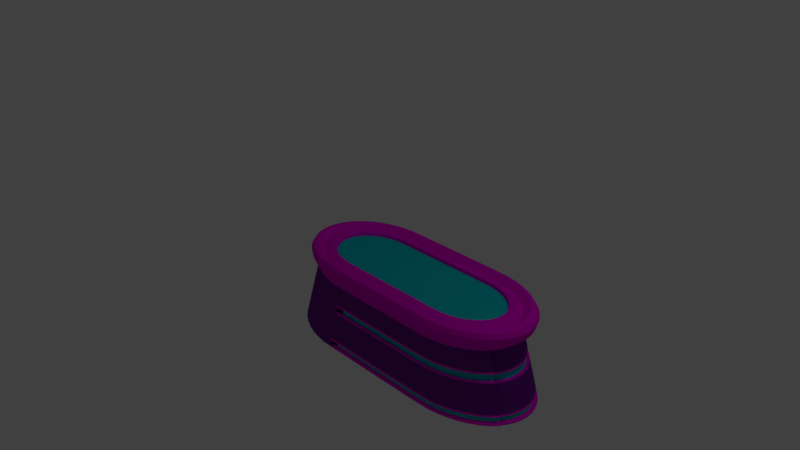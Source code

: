 # Source: Chest.blend  (saved by Blender 2.79.0; exported with 4.5.12 LTS)
import bpy
from mathutils import Matrix  # noqa: F401  (used for matrix-valued properties, if any)

bpy.ops.wm.read_factory_settings(use_empty=True)
scene = bpy.context.scene
scene.name = 'Scene'

# ---- collections
col_collection_1 = bpy.data.collections.new('Collection 1'); scene.collection.children.link(col_collection_1)

# ---- materials (node trees are filled in below, after node groups)
mat_neon = bpy.data.materials.new('Neon')
mat_neon.alpha_threshold = 0.0
mat_neon.use_transparent_shadow = False
mat_neon.diffuse_color = (0.003035, 0.5089, 0.5647, 1.0)
mat_neon.roughness = 0.5
mat_neon.line_color = (0.0, 0.0, 0.0, 1.0)
mat_pink = bpy.data.materials.new('Pink')
mat_pink.alpha_threshold = 0.0
mat_pink.use_transparent_shadow = False
mat_pink.diffuse_color = (0.8228, 0.0, 0.6939, 1.0)
mat_pink.roughness = 0.5
mat_purple = bpy.data.materials.new('Purple')
mat_purple.alpha_threshold = 0.0
mat_purple.use_transparent_shadow = False
mat_purple.diffuse_color = (0.1651, 0.01161, 0.2831, 1.0)
mat_purple.roughness = 0.5

# ---- material node trees

# ---- world
world_world = bpy.data.worlds.new('World'); scene.world = world_world
world_world.color = (0.05088, 0.05088, 0.05088)
world_world.use_sun_shadow = False
world_world.sun_shadow_jitter_overblur = 0.0
world_world.cycles.sampling_method = 'MANUAL'

# ---- cameras
cam_camera = bpy.data.cameras.new('Camera')
cam_camera.clip_end = 100.0
cam_camera.lens = 35.0
cam_camera.sensor_width = 32.0
cam_camera.sensor_height = 18.0
cam_camera.ortho_scale = 7.314
cam_camera.dof.focus_distance = 0.0
cam_camera.dof.aperture_fstop = 128.0

# ---- lights
light_lamp = bpy.data.lights.new('Lamp', 'POINT')
light_lamp.transmission_factor = 0.0
light_lamp.cutoff_distance = 30.0
light_lamp.energy = 100.0
light_lamp.shadow_buffer_clip_start = 1.001
light_lamp.shadow_soft_size = 0.1
light_lamp.shadow_maximum_resolution = 0.006
light_lamp.use_absolute_resolution = True

# ---- meshes
me_torus_001 = bpy.data.meshes.new('Torus.001')
me_torus_001.from_pydata([(-0.2627, 1.256, -1.727), (-0.2849, 1.273, -1.879), (-0.8196, -0.5474, -1.822), (-0.8454, -0.5526, -1.976), (-1.227, 0.3087, -1.822), (-1.257, 0.3107, -1.976), (-1.025, -0.7051, -1.822), (-1.054, -0.7125, -1.976), (-1.257, 0.1588, -1.821), (-1.287, 0.1595, -1.976), (-1.008, 0.006179, -1.822), (-1.034, 0.005564, -1.976), (-0.5936, 0.6519, -1.727), (-0.618, 0.6572, -1.879), (-0.8859, -0.4486, -1.822), (-0.9118, -0.4527, -1.976), (-1.178, -0.4411, -1.822), (-1.207, -0.4457, -1.976), (-0.9386, -0.342, -1.822), (-0.9647, -0.3451, -1.976), (1.756, -1.027, -1.858), (1.768, -1.049, -2.009), (-0.5049, 0.7107, -1.727), (-0.5289, 0.7172, -1.879), (-0.9242, -0.8198, -1.822), (-0.9523, -0.8287, -1.976), (-0.977, -0.2293, -1.822), (-1.003, -0.2316, -1.976), (-1.267, 0.006179, -1.821), (-1.297, 0.005564, -1.976), (1.756, 1.039, -1.858), (1.768, 1.06, -2.009), (-1.0, 0.1249, -1.822), (-1.026, 0.1252, -1.976), (-0.8195, 0.5597, -1.822), (-0.8455, 0.5638, -1.976), (1.755, 0.8013, -1.729), (1.768, 0.8456, -1.878), (1.754, -0.8943, -1.823), (1.769, -0.9201, -1.975), (-0.4246, 1.225, -1.727), (-0.4486, 1.239, -1.879), (-0.581, 1.172, -1.727), (-0.6067, 1.185, -1.879), (-0.6819, -1.005, -1.822), (-0.7082, -1.017, -1.976), (-0.9386, 0.3543, -1.822), (-0.9648, 0.3563, -1.976), (-0.3331, -0.8706, -1.822), (-0.3557, -0.8816, -1.975), (-0.8668, 1.008, -1.727), (-0.895, 1.018, -1.879), (-0.4001, -1.121, -1.822), (-0.4237, -1.135, -1.976), (1.756, 1.187, -1.818), (1.767, 1.172, -1.979), (-0.5524, -0.7806, -1.822), (-0.5769, -0.7892, -1.975), (-1.1, 0.7752, -1.727), (-1.13, 0.7822, -1.879), (-0.6514, -0.7148, -1.822), (-0.6765, -0.7222, -1.976), (-0.3085, 0.7912, -1.727), (-0.3309, 0.8, -1.879), (-1.202, 0.6427, -1.725), (-1.213, 0.6385, -1.881), (-0.5699, -1.085, -1.976), (-1.129, 0.5907, -1.978), (-1.207, 0.4568, -1.976), (-0.7564, 1.111, -1.879), (-1.287, -0.1483, -1.976), (-0.238, -0.9055, -1.975), (-0.02557, -0.9137, -1.975), (-1.139, -0.5841, -1.976), (-0.4326, 0.7651, -1.879), (-1.257, -0.2996, -1.976), (-1.026, -0.114, -1.976), (-0.2723, -1.166, -1.975), (-1.02, 0.9079, -1.879), (-0.7665, -0.6429, -1.976), (-0.9119, 0.4639, -1.976), (-0.02554, -1.176, -1.975), (-0.7098, 0.6005, -1.877), (-0.7776, 0.6688, -1.973), (-1.003, 0.2427, -1.976), (-0.2255, 0.8215, -1.879), (-0.4693, -0.8426, -1.975), (-0.8364, -0.9307, -1.976), (1.769, 1.271, -1.88), (1.767, 0.947, -1.979), (1.769, -1.174, -1.976), (-0.02554, 1.284, -1.879), (-0.02558, 0.8288, -1.879), (-0.007628, 0.8181, -1.728), (0.0466, 0.7647, -0.9781), (0.06455, 0.7541, -0.8268), (-0.2165, -0.8933, -1.822), (-0.1487, -0.8293, -1.067), (-0.1272, -0.8172, -0.9135), (-0.007669, 1.267, -1.727), (0.04665, 1.183, -0.9782), (0.06451, 1.166, -0.8267), (-0.1696, 1.156, -0.8266), (-0.1917, 1.173, -0.9783), (-1.227, -0.2964, -1.821), (-1.085, -0.2724, -1.067), (-1.055, -0.2692, -0.913), (-0.681, -0.4997, -0.9132), (-0.7068, -0.5049, -1.067), (-1.055, 0.2864, -0.913), (-1.085, 0.2885, -1.067), (-0.8697, -0.6445, -0.9131), (-0.8984, -0.6519, -1.067), (-1.083, 0.1488, -0.913), (-1.113, 0.1494, -1.067), (-0.8541, 0.008644, -0.9131), (-0.8803, 0.008029, -1.067), (-0.4735, 0.6015, -0.8266), (-0.4979, 0.6068, -0.9783), (-0.7419, -0.409, -0.9132), (-0.7678, -0.4131, -1.067), (-1.11, -0.5781, -1.822), (-0.977, -0.5339, -1.067), (-0.9478, -0.5279, -0.913), (-1.01, -0.4021, -0.913), (-1.04, -0.4066, -1.067), (-0.7904, -0.3111, -0.9132), (-0.8164, -0.3142, -1.067), (1.683, -0.9394, -0.9465), (1.695, -0.9612, -1.098), (-0.4093, 0.7574, -1.727), (-0.3275, 0.706, -0.9782), (-0.3042, 0.6984, -0.8267), (-0.392, 0.6555, -0.8266), (-0.416, 0.662, -0.9782), (-0.8091, -0.9204, -1.822), (-0.6986, -0.8524, -1.067), (-0.6713, -0.8421, -0.9132), (-0.777, -0.7498, -0.9131), (-0.8051, -0.7586, -1.067), (-1.0, -0.1126, -1.822), (-0.8731, -0.1019, -1.067), (-0.847, -0.1004, -0.9131), (-0.8256, -0.2076, -0.9131), (-0.8517, -0.2099, -1.067), (-1.257, -0.1464, -1.821), (-1.113, -0.1334, -1.067), (-1.083, -0.1315, -0.913), (-1.092, 0.008644, -0.913), (-1.122, 0.008029, -1.067), (1.683, 0.9566, -0.9465), (1.695, 0.9773, -1.098), (-0.977, 0.2417, -1.822), (-0.8517, 0.226, -1.067), (-0.8255, 0.2249, -0.9131), (-0.847, 0.1177, -0.9131), (-0.8731, 0.1179, -1.067), (-0.6626, 0.5675, -1.73), (-0.5832, 0.5559, -0.976), (-0.5359, 0.5229, -0.8289), (1.754, -1.163, -1.822), (1.697, -1.076, -1.067), (1.682, -1.065, -0.9131), (-0.7299, 0.6342, -1.824), (-0.6454, 0.6188, -1.064), (-0.5977, 0.5841, -0.9159), (-0.6809, 0.5169, -0.9132), (-0.7069, 0.521, -1.067), (1.757, 0.891, -1.818), (1.694, 0.8751, -1.071), (1.684, 0.8191, -0.9096), (1.683, 0.7372, -0.828), (1.696, 0.7816, -0.9769), (-0.007639, -0.9008, -1.822), (0.04662, -0.8369, -1.067), (0.06454, -0.824, -0.9135), (1.682, -0.8175, -0.914), (1.697, -0.8434, -1.066), (-0.3183, 1.127, -0.8266), (-0.3423, 1.142, -0.9783), (-0.007663, -1.16, -1.822), (0.04664, -1.078, -1.067), (0.06452, -1.062, -0.9134), (-0.7293, 1.099, -1.727), (-0.6251, 1.024, -0.9784), (-0.598, 1.012, -0.8264), (-0.4619, 1.079, -0.8265), (-0.4876, 1.092, -0.9784), (-0.5448, -1.072, -1.822), (-0.4537, -0.9946, -1.067), (-0.4286, -0.9814, -0.9133), (-0.5545, -0.9197, -0.9132), (-0.5808, -0.9315, -1.067), (-0.8858, 0.4609, -1.822), (-0.7679, 0.4292, -1.067), (-0.7418, 0.4262, -0.9132), (-0.7903, 0.3283, -0.9132), (-0.8165, 0.3303, -1.067), (-0.4457, -0.8328, -1.822), (-0.3613, -0.7715, -1.067), (-0.3376, -0.7617, -0.9134), (-0.2342, -0.7964, -0.9134), (-0.2569, -0.8074, -1.067), (-0.9912, 0.8992, -1.727), (-0.8676, 0.8373, -0.9786), (-0.8385, 0.8286, -0.8263), (-0.7242, 0.9284, -0.8264), (-0.7525, 0.9387, -0.9785), (-0.2503, -1.15, -1.822), (-0.1802, -1.069, -1.067), (-0.1582, -1.053, -0.9134), (-0.2958, -1.026, -0.9133), (-0.3194, -1.041, -1.067), (1.755, 1.28, -1.726), (1.696, 1.17, -0.9797), (1.682, 1.179, -0.8252), (1.684, 1.094, -0.9097), (1.695, 1.079, -1.071), (-0.4356, -0.7138, -0.9133), (-0.4601, -0.7224, -1.067), (-0.9387, 0.7147, -0.8263), (-0.9685, 0.7218, -0.9786), (-0.741, -0.6367, -1.822), (-0.6343, -0.5879, -1.067), (-0.6088, -0.5816, -0.9133), (-0.5265, -0.6534, -0.9133), (-0.5516, -0.6608, -1.067), (-1.178, 0.4534, -1.822), (-1.04, 0.4227, -1.067), (-1.01, 0.4193, -0.913), (-0.2041, 0.8115, -1.728), (-0.1372, 0.758, -0.9781), (-0.1158, 0.748, -0.8268), (-0.2116, 0.7294, -0.8267), (-0.234, 0.7382, -0.9782), (-1.121, 0.595, -1.819), (-0.9664, 0.5454, -1.069), (-0.9584, 0.5497, -0.911), (-1.033, 0.5935, -0.8242), (-1.043, 0.5893, -0.9807)], [], [(6, 121, 73, 7), (36, 93, 92, 37), (0, 99, 91, 1), (62, 130, 74, 63), (2, 222, 79, 3), (56, 198, 86, 57), (93, 230, 85, 92), (48, 96, 71, 49), (96, 173, 72, 71), (99, 213, 88, 91), (12, 157, 82, 13), (46, 152, 84, 47), (4, 227, 68, 5), (34, 193, 80, 35), (40, 0, 1, 41), (10, 140, 76, 11), (16, 104, 75, 17), (58, 203, 78, 59), (104, 145, 70, 75), (14, 2, 3, 15), (8, 4, 5, 9), (44, 135, 87, 45), (24, 6, 7, 25), (28, 8, 9, 29), (32, 10, 11, 33), (22, 12, 13, 23), (18, 14, 15, 19), (121, 16, 17, 73), (20, 160, 90, 21), (26, 18, 19, 27), (30, 168, 89, 31), (38, 20, 21, 39), (130, 22, 23, 74), (135, 24, 25, 87), (140, 26, 27, 76), (145, 28, 29, 70), (52, 188, 66, 53), (54, 30, 31, 55), (152, 32, 33, 84), (50, 183, 69, 51), (157, 163, 83, 82), (160, 180, 81, 90), (163, 34, 35, 83), (168, 36, 37, 89), (173, 38, 39, 72), (42, 40, 41, 43), (180, 208, 77, 81), (183, 42, 43, 69), (188, 44, 45, 66), (193, 46, 47, 80), (198, 48, 49, 86), (203, 50, 51, 78), (208, 52, 53, 77), (213, 54, 55, 88), (60, 56, 57, 61), (64, 58, 59, 65), (222, 60, 61, 79), (227, 235, 67, 68), (230, 62, 63, 85), (235, 64, 65, 67), (237, 238, 239, 236), (232, 233, 234, 231), (229, 237, 236, 228), (224, 225, 226, 223), (238, 220, 221, 239), (225, 218, 219, 226), (215, 216, 217, 214), (210, 211, 212, 209), (205, 206, 207, 204), (200, 201, 202, 199), (195, 196, 197, 194), (190, 191, 192, 189), (185, 186, 187, 184), (182, 210, 209, 181), (186, 178, 179, 187), (175, 176, 177, 174), (170, 171, 172, 169), (165, 166, 167, 164), (162, 182, 181, 161), (159, 165, 164, 158), (206, 185, 184, 207), (154, 155, 156, 153), (216, 150, 151, 217), (211, 190, 189, 212), (147, 148, 149, 146), (142, 143, 144, 141), (137, 138, 139, 136), (132, 133, 134, 131), (176, 128, 129, 177), (150, 170, 169, 151), (143, 126, 127, 144), (128, 162, 161, 129), (123, 124, 125, 122), (126, 119, 120, 127), (133, 117, 118, 134), (155, 115, 116, 156), (148, 113, 114, 149), (138, 111, 112, 139), (191, 137, 136, 192), (113, 109, 110, 114), (119, 107, 108, 120), (106, 147, 146, 105), (220, 205, 204, 221), (124, 106, 105, 125), (115, 142, 141, 116), (178, 102, 103, 179), (166, 195, 194, 167), (109, 229, 228, 110), (196, 154, 153, 197), (117, 159, 158, 118), (101, 215, 214, 100), (98, 175, 174, 97), (201, 98, 97, 202), (95, 232, 231, 94), (218, 200, 199, 219), (107, 224, 223, 108), (233, 132, 131, 234), (102, 101, 100, 103), (171, 95, 94, 172), (111, 123, 122, 112)])
me_torus_001.materials.append(mat_neon)
me_torus_001.use_remesh_preserve_volume = False
me_torus_001.use_remesh_preserve_attributes = False
me_torus_001.use_mirror_vertex_groups = False
me_torus_001.update()
me_torus_000 = bpy.data.meshes.new('Torus.000')
me_torus_000.from_pydata([(-0.2184, 0.8661, -1.943), (-0.2813, 1.343, -1.943), (-0.3302, 0.8438, -1.943), (-0.4548, 1.309, -1.943), (-0.4381, 0.8072, -1.943), (-0.6223, 1.252, -1.943), (-0.5402, 0.7568, -1.943), (-0.7809, 1.174, -1.943), (-0.635, 0.6935, -1.943), (-0.928, 1.075, -1.943), (-0.7206, 0.6184, -1.943), (-0.7926, 0.6903, -2.045), (-1.061, 0.9588, -1.943), (-0.8765, 0.5947, -2.045), (-1.178, 0.8258, -1.943), (-0.9472, 0.4889, -2.045), (-1.188, 0.6278, -2.045), (-1.276, 0.6787, -1.943), (-1.003, 0.3747, -2.045), (-1.26, 0.4811, -2.045), (-1.044, 0.2543, -2.045), (-1.313, 0.3262, -2.045), (-1.069, 0.1295, -2.045), (-1.345, 0.1657, -2.045), (-1.077, 0.00249, -2.045), (-1.355, 0.00249, -2.045), (-1.069, -0.1245, -2.045), (-1.345, -0.1608, -2.045), (-1.044, -0.2493, -2.045), (-1.313, -0.3212, -2.045), (-1.003, -0.3698, -2.045), (-1.26, -0.4761, -2.045), (-0.9472, -0.4839, -2.045), (-1.188, -0.6228, -2.045), (-0.8765, -0.5897, -2.045), (-1.097, -0.7589, -2.045), (-0.7926, -0.6853, -2.045), (-0.9891, -0.8819, -2.045), (-0.6969, -0.7692, -2.045), (-0.8661, -0.9897, -2.045), (-0.5911, -0.8399, -2.045), (-0.7301, -1.081, -2.045), (-0.477, -0.8962, -2.045), (-0.5833, -1.153, -2.045), (-0.3565, -0.9371, -2.045), (-0.4284, -1.206, -2.045), (-0.2317, -0.9619, -2.045), (-0.268, -1.237, -2.045), (-0.00729, -0.9703, -2.045), (-0.00729, -1.248, -2.045), (1.887, -0.9703, -2.045), (1.887, -1.109, -2.082), (1.887, -1.248, -2.045), (1.887, 0.8735, -1.943), (1.887, 0.9752, -2.045), (1.887, 1.114, -2.082), (1.887, 1.253, -2.045), (1.887, 1.355, -1.943), (-0.00729, 0.8735, -1.943), (-0.00729, 1.355, -1.943), (0.01174, 0.8566, -1.705), (0.06883, 0.8059, -0.993), (0.08786, 0.789, -0.7556), (-0.2082, -0.9419, -1.805), (-0.1375, -0.8816, -1.087), (-0.114, -0.8616, -0.847), (0.01174, 1.328, -1.705), (0.06883, 1.249, -0.993), (0.08786, 1.222, -0.7556), (-0.1585, 1.212, -0.7556), (-0.1831, 1.238, -0.993), (-0.2567, 1.317, -1.705), (-1.267, -0.314, -1.805), (-1.131, -0.2925, -1.087), (-1.086, -0.2854, -0.847), (-0.6938, -0.5268, -0.847), (-0.7303, -0.5394, -1.087), (-0.8399, -0.5771, -1.805), (-1.086, 0.2968, -0.847), (-1.131, 0.3027, -1.087), (-1.267, 0.3203, -1.805), (-0.8921, -0.6789, -0.847), (-0.933, -0.6949, -1.087), (-1.056, -0.7429, -1.805), (-1.115, 0.1525, -0.847), (-1.161, 0.1552, -1.087), (-1.299, 0.1631, -1.805), (-0.8745, 0.005738, -0.847), (-0.9151, 0.005089, -1.087), (-1.037, 0.003139, -1.805), (-0.4766, 0.6272, -0.7556), (-0.5083, 0.6404, -0.993), (-0.6033, 0.6802, -1.705), (-0.7573, -0.4317, -0.847), (-0.7953, -0.4421, -1.087), (-0.9092, -0.4734, -1.805), (-1.145, -0.6096, -1.805), (-1.017, -0.5699, -1.087), (-0.9738, -0.5566, -0.847), (-1.039, -0.4247, -0.847), (-1.083, -0.435, -1.087), (-1.216, -0.4658, -1.805), (-0.808, -0.329, -0.847), (-0.8471, -0.3372, -1.087), (-0.9643, -0.3616, -1.805), (1.792, -0.994, -0.8805), (1.811, -1.017, -1.121), (1.868, -1.086, -1.842), (-0.4104, 0.7916, -1.705), (-0.3272, 0.745, -0.993), (-0.2995, 0.7294, -0.7556), (-0.3914, 0.6841, -0.7556), (-0.4212, 0.6986, -0.993), (-0.5105, 0.7423, -1.705), (-0.8298, -0.9691, -1.805), (-0.7208, -0.9072, -1.087), (-0.6845, -0.8866, -0.847), (-0.7951, -0.7896, -0.847), (-0.8339, -0.808, -1.087), (-0.9503, -0.8634, -1.805), (-1.029, -0.1213, -1.805), (-0.9075, -0.1117, -1.087), (-0.8671, -0.1084, -0.847), (-0.8447, -0.2207, -0.847), (-0.8847, -0.2264, -1.087), (-1.004, -0.2436, -1.805), (-1.299, -0.1568, -1.805), (-1.161, -0.145, -1.087), (-1.115, -0.1411, -0.847), (-1.124, 0.005738, -0.847), (-1.171, 0.005089, -1.087), (-1.309, 0.003139, -1.805), (1.792, 1.005, -0.8805), (1.811, 1.027, -1.121), (1.868, 1.092, -1.842), (-1.004, 0.2498, -1.805), (-0.8847, 0.2366, -1.087), (-0.8447, 0.2321, -0.847), (-0.8671, 0.1199, -0.847), (-0.9075, 0.1218, -1.087), (-1.029, 0.1276, -1.805), (-0.6872, 0.6066, -1.705), (-0.587, 0.5714, -0.993), (-0.5536, 0.5596, -0.7556), (1.868, -1.222, -1.805), (1.811, -1.145, -1.087), (1.792, -1.119, -0.847), (-0.7577, 0.6771, -1.805), (-0.6532, 0.6375, -1.087), (-0.6183, 0.6243, -0.847), (-0.6938, 0.5383, -0.847), (-0.7303, 0.5495, -1.087), (-0.8399, 0.5834, -1.805), (1.868, 0.9563, -1.805), (1.811, 0.8995, -1.087), (1.792, 0.8805, -0.847), (1.792, 0.789, -0.7556), (1.811, 0.8059, -0.993), (1.868, 0.8566, -1.705), (0.01174, -0.95, -1.805), (0.06883, -0.8893, -1.087), (0.08786, -0.869, -0.847), (1.792, -0.869, -0.847), (1.811, -0.8893, -1.087), (1.868, -0.95, -1.805), (-0.3145, 1.18, -0.7556), (-0.3426, 1.206, -0.993), (-0.4267, 1.283, -1.705), (0.01174, -1.222, -1.805), (0.06883, -1.145, -1.087), (0.08786, -1.119, -0.847), (-0.7463, 1.151, -1.705), (-0.6425, 1.082, -0.993), (-0.6079, 1.059, -0.7556), (-0.4652, 1.129, -0.7556), (-0.4966, 1.154, -0.993), (-0.5909, 1.227, -1.705), (-0.5527, -1.129, -1.805), (-0.4608, -1.057, -1.087), (-0.4302, -1.033, -0.847), (-0.5621, -0.9683, -0.847), (-0.5957, -0.9908, -1.087), (-0.6965, -1.058, -1.805), (-0.9092, 0.4797, -1.805), (-0.7953, 0.4523, -1.087), (-0.7573, 0.4431, -0.847), (-0.808, 0.3405, -0.847), (-0.8471, 0.3473, -1.087), (-0.9643, 0.3679, -1.805), (-0.4485, -0.8775, -1.805), (-0.363, -0.8212, -1.087), (-0.3345, -0.8025, -0.847), (-0.2262, -0.8392, -0.847), (-0.2522, -0.8588, -1.087), (-0.3304, -0.9175, -1.805), (-1.021, 0.9402, -1.705), (-0.9, 0.8843, -0.993), (-0.8598, 0.8657, -0.7556), (-0.7401, 0.9706, -0.7556), (-0.7777, 0.9916, -0.993), (-0.8904, 1.054, -1.705), (-0.2437, -1.212, -1.805), (-0.1709, -1.135, -1.087), (-0.1466, -1.109, -0.847), (-0.2909, -1.081, -0.847), (-0.3184, -1.106, -1.087), (-0.4009, -1.181, -1.805), (1.868, 1.328, -1.705), (1.811, 1.249, -0.993), (1.792, 1.222, -0.7556), (1.792, 1.13, -0.847), (1.811, 1.155, -1.087), (1.868, 1.229, -1.805), (-0.4372, -0.7518, -0.847), (-0.4679, -0.7695, -1.087), (-0.5603, -0.8223, -1.805), (-0.9646, 0.7461, -0.7556), (-1.007, 0.762, -0.993), (-1.135, 0.8098, -1.705), (-0.7577, -0.6708, -1.805), (-0.6532, -0.6273, -1.087), (-0.6183, -0.6128, -0.847), (-0.5323, -0.6883, -0.847), (-0.5652, -0.7045, -1.087), (-0.664, -0.753, -1.805), (-1.216, 0.4721, -1.805), (-1.083, 0.4451, -1.087), (-1.039, 0.4361, -0.847), (-0.1951, 0.8493, -1.705), (-0.1253, 0.7991, -0.993), (-0.102, 0.7823, -0.7556), (-0.2025, 0.7623, -0.7556), (-0.228, 0.7786, -0.993), (-0.3046, 0.8275, -1.705), (-1.145, 0.6159, -1.805), (-1.017, 0.58, -1.087), (-0.9738, 0.5681, -0.847), (-1.053, 0.6138, -0.7556), (-1.098, 0.6268, -0.993), (-1.231, 0.6657, -1.705), (-0.5813, -1.148, -2.006), (-0.4271, -1.201, -2.006), (-1.092, -0.7548, -2.006), (-0.9845, -0.8773, -2.006), (-0.9419, -0.4808, -2.006), (-0.8718, -0.5861, -2.006), (-1.171, 0.6196, -2.008), (-1.254, 0.4784, -2.006), (-1.172, 0.8215, -1.905), (-1.259, 0.67, -1.907), (-0.6201, 1.247, -1.904), (-0.7779, 1.168, -1.904), (-1.348, 0.00249, -2.006), (-1.337, -0.1598, -2.006), (-0.538, 0.7529, -1.904), (-0.632, 0.6897, -1.904), (-0.2313, -0.9583, -2.006), (-0.007227, -0.9669, -2.006), (-1.182, -0.6194, -2.006), (-0.4365, 0.8035, -1.904), (-1.306, -0.3193, -2.006), (-1.071, 0.00249, -2.006), (-1.063, -0.1236, -2.006), (-0.2674, -1.233, -2.006), (-1.337, 0.1648, -2.006), (-1.056, 0.954, -1.904), (-0.2807, 1.339, -1.904), (-0.4534, 1.304, -1.904), (-0.9241, 1.07, -1.904), (-0.3554, -0.9331, -2.006), (-0.7886, -0.6814, -2.006), (-0.9419, 0.4859, -2.006), (-0.9977, 0.3724, -2.006), (-1.254, -0.4734, -2.006), (-0.007202, -1.244, -2.006), (-0.7289, 0.6299, -1.902), (-0.8003, 0.702, -2.003), (-1.038, -0.2476, -2.006), (-0.8719, 0.5912, -2.006), (-1.038, 0.2526, -2.006), (-0.218, 0.8629, -1.904), (-0.3292, 0.8403, -1.904), (-0.9976, -0.3674, -2.006), (-1.306, 0.3243, -2.006), (-0.6937, -0.765, -2.006), (-0.4752, -0.892, -2.006), (-0.5886, -0.8357, -2.006), (-0.7271, -1.076, -2.006), (-1.063, 0.1286, -2.006), (-0.8623, -0.9848, -2.006), (1.883, 1.233, -2.01), (1.885, 1.337, -1.906), (1.884, 0.8884, -1.903), (1.883, 0.9953, -2.01), (1.884, 1.114, -2.042), (1.886, -0.9738, -2.005), (1.884, -1.109, -2.042), (1.886, -1.241, -2.006), (-0.007196, 1.35, -1.904), (-0.00724, 0.8707, -1.904), (-1.07, 0.6226, -0.7918), (-0.991, 0.5763, -0.8833), (-1.081, 0.6181, -0.9568), (-0.9995, 0.5718, -1.05), (-1.248, 0.6744, -1.742), (-1.162, 0.6241, -1.841), (-0.2035, 0.7659, -0.7944), (-0.1024, 0.7855, -0.7945), (-0.2271, 0.7751, -0.9542), (-0.1249, 0.796, -0.9541), (-0.3056, 0.831, -1.744), (-0.1955, 0.8524, -1.744), (-1.045, 0.4389, -0.8855), (-1.077, 0.4424, -1.048), (-1.222, 0.4748, -1.844), (-0.5355, -0.6925, -0.8857), (-0.6223, -0.6168, -0.8857), (-0.562, -0.7003, -1.048), (-0.6492, -0.6234, -1.048), (-0.6672, -0.7572, -1.844), (-0.7617, -0.6748, -1.844), (-0.9702, 0.7504, -0.794), (-1.002, 0.7578, -0.9546), (-1.141, 0.8141, -1.744), (-0.4396, -0.7561, -0.8858), (-0.4655, -0.7652, -1.048), (-0.5628, -0.8266, -1.844), (1.795, 1.151, -0.8819), (1.794, 1.24, -0.7929), (1.807, 1.135, -1.052), (1.808, 1.231, -0.9557), (1.872, 1.249, -1.84), (1.87, 1.346, -1.743), (-0.2922, -1.086, -0.8858), (-0.1471, -1.114, -0.8858), (-0.3171, -1.101, -1.048), (-0.1703, -1.13, -1.048), (-0.4022, -1.185, -1.844), (-0.2443, -1.216, -1.844), (-0.744, 0.9757, -0.7941), (-0.8645, 0.8705, -0.794), (-0.7738, 0.9865, -0.9545), (-0.8952, 0.8796, -0.9546), (-0.8943, 1.06, -1.744), (-1.026, 0.9449, -1.744), (-0.2273, -0.8432, -0.8859), (-0.3363, -0.8067, -0.8858), (-0.2512, -0.8548, -1.048), (-0.3613, -0.817, -1.048), (-0.3315, -0.9215, -1.844), (-0.4503, -0.8817, -1.844), (-0.8137, 0.3429, -0.8856), (-0.7626, 0.4461, -0.8856), (-0.8413, 0.345, -1.048), (-0.7901, 0.4493, -1.048), (-0.9701, 0.3703, -1.844), (-0.9144, 0.4827, -1.844), (-0.565, -0.9733, -0.8857), (-0.4323, -1.038, -0.8857), (-0.5928, -0.9857, -1.048), (-0.4587, -1.052, -1.048), (-0.6994, -1.063, -1.844), (-0.5548, -1.134, -1.844), (-0.4674, 1.135, -0.7942), (-0.6109, 1.064, -0.7942), (-0.4944, 1.149, -0.9544), (-0.6395, 1.077, -0.9544), (-0.593, 1.233, -1.744), (-0.7493, 1.156, -1.744), (0.08777, -1.123, -0.8859), (0.06892, -1.141, -1.048), (0.01165, -1.227, -1.844), (-0.3159, 1.186, -0.7943), (-0.3412, 1.201, -0.9543), (-0.4281, 1.288, -1.744), (1.793, -0.8655, -0.8865), (0.0878, -0.8724, -0.886), (1.809, -0.8928, -1.047), (0.06889, -0.8859, -1.048), (1.87, -0.9465, -1.845), (0.01168, -0.9534, -1.844), (1.794, 0.7741, -0.7958), (1.796, 0.8604, -0.8819), (1.808, 0.8209, -0.9528), (1.806, 0.9195, -1.052), (1.871, 0.8417, -1.746), (1.872, 0.9362, -1.84), (-0.6983, 0.5418, -0.8857), (-0.6106, 0.6126, -0.8885), (-0.7257, 0.546, -1.048), (-0.6609, 0.6492, -1.045), (-0.8445, 0.5869, -1.844), (-0.75, 0.6655, -1.847), (1.793, -1.126, -0.8856), (1.809, -1.138, -1.048), (1.87, -1.23, -1.844), (-0.5454, 0.5481, -0.7968), (-0.5953, 0.5829, -0.9518), (-0.679, 0.5951, -1.747), (-0.8735, 0.1208, -0.8856), (-0.8509, 0.2338, -0.8856), (-0.9011, 0.121, -1.048), (-0.8785, 0.2349, -1.048), (-1.035, 0.1284, -1.844), (-1.011, 0.2515, -1.844), (1.795, 1.005, -0.9208), (1.807, 1.027, -1.081), (1.872, 1.092, -1.882), (-1.132, 0.005738, -0.8854), (-1.122, -0.142, -0.8854), (-1.163, 0.005089, -1.048), (-1.154, -0.144, -1.048), (-1.317, 0.003139, -1.844), (-1.306, -0.1578, -1.844), (-0.8509, -0.2223, -0.8856), (-0.8735, -0.1093, -0.8856), (-0.8785, -0.2247, -1.048), (-0.9011, -0.1108, -1.048), (-1.011, -0.2452, -1.844), (-1.035, -0.1221, -1.844), (-0.7997, -0.7941, -0.8856), (-0.6882, -0.8914, -0.8856), (-0.8293, -0.8034, -1.048), (-0.717, -0.9023, -1.048), (-0.9549, -0.868, -1.844), (-0.8335, -0.974, -1.844), (-0.3937, 0.688, -0.7944), (-0.3011, 0.7332, -0.7944), (-0.4189, 0.6948, -0.9542), (-0.3257, 0.7412, -0.9542), (-0.5127, 0.7461, -1.744), (-0.4119, 0.7954, -1.744), (1.795, -0.994, -0.9208), (1.807, -1.017, -1.081), (1.872, -1.086, -1.882), (-0.8138, -0.3314, -0.8856), (-0.8412, -0.3348, -1.048), (-0.9701, -0.364, -1.844), (-1.045, -0.4274, -0.8854), (-0.9798, -0.5601, -0.8855), (-1.077, -0.4322, -1.048), (-1.011, -0.5664, -1.048), (-1.223, -0.4686, -1.844), (-1.151, -0.6131, -1.844), (-0.7626, -0.4347, -0.8856), (-0.79, -0.439, -1.048), (-0.9145, -0.4765, -1.844), (-0.4796, 0.631, -0.7943), (-0.5053, 0.6366, -0.9543), (-0.6063, 0.6841, -1.744), (-0.881, 0.005738, -0.8856), (-0.9086, 0.005089, -1.048), (-1.043, 0.003139, -1.844), (-1.122, 0.1535, -0.8854), (-1.154, 0.1542, -1.048), (-1.306, 0.1641, -1.844), (-0.8974, -0.683, -0.8855), (-0.9277, -0.6908, -1.048), (-1.061, -0.747, -1.844), (-1.093, 0.2987, -0.8854), (-1.125, 0.3008, -1.048), (-1.274, 0.3222, -1.844), (-0.6984, -0.5304, -0.8857), (-0.7256, -0.5358, -1.048), (-0.8446, -0.5807, -1.844), (-1.093, -0.2872, -0.8854), (-1.124, -0.2906, -1.048), (-1.274, -0.3159, -1.844), (-0.1591, 1.216, -0.7943), (-0.1825, 1.233, -0.9543), (-0.2573, 1.322, -1.744), (0.08777, 1.226, -0.7944), (0.06893, 1.244, -0.9542), (0.01165, 1.333, -1.744), (-0.1144, -0.8652, -0.8859), (-0.1371, -0.878, -1.048), (-0.2086, -0.9455, -1.844), (0.08781, 0.7919, -0.7945), (0.06888, 0.8031, -0.9541), (0.01169, 0.8594, -1.744), (-0.2627, 1.256, -1.727), (-0.2849, 1.273, -1.879), (-0.8196, -0.5474, -1.822), (-0.8454, -0.5526, -1.976), (-1.227, 0.3087, -1.822), (-1.257, 0.3107, -1.976), (-1.025, -0.7051, -1.822), (-1.054, -0.7125, -1.976), (-1.257, 0.1588, -1.821), (-1.287, 0.1595, -1.976), (-1.008, 0.006179, -1.822), (-1.034, 0.005564, -1.976), (-0.5936, 0.6519, -1.727), (-0.618, 0.6572, -1.879), (-0.8859, -0.4486, -1.822), (-0.9118, -0.4527, -1.976), (-1.178, -0.4411, -1.822), (-1.207, -0.4457, -1.976), (-0.9386, -0.342, -1.822), (-0.9647, -0.3451, -1.976), (1.756, -1.027, -1.858), (1.768, -1.049, -2.009), (-0.5049, 0.7107, -1.727), (-0.5289, 0.7172, -1.879), (-0.9242, -0.8198, -1.822), (-0.9523, -0.8287, -1.976), (-0.977, -0.2293, -1.822), (-1.003, -0.2316, -1.976), (-1.267, 0.006179, -1.821), (-1.297, 0.005564, -1.976), (1.756, 1.039, -1.858), (1.768, 1.06, -2.009), (-1.0, 0.1249, -1.822), (-1.026, 0.1252, -1.976), (-0.8195, 0.5597, -1.822), (-0.8455, 0.5638, -1.976), (1.755, 0.8013, -1.729), (1.768, 0.8456, -1.878), (1.754, -0.8943, -1.823), (1.769, -0.9201, -1.975), (-0.4246, 1.225, -1.727), (-0.4486, 1.239, -1.879), (-0.581, 1.172, -1.727), (-0.6067, 1.185, -1.879), (-0.6819, -1.005, -1.822), (-0.7082, -1.017, -1.976), (-0.9386, 0.3543, -1.822), (-0.9648, 0.3563, -1.976), (-0.3331, -0.8706, -1.822), (-0.3557, -0.8816, -1.975), (-0.8668, 1.008, -1.727), (-0.895, 1.018, -1.879), (-0.4001, -1.121, -1.822), (-0.4237, -1.135, -1.976), (1.756, 1.187, -1.818), (1.767, 1.172, -1.979), (-0.5524, -0.7806, -1.822), (-0.5769, -0.7892, -1.975), (-1.1, 0.7752, -1.727), (-1.13, 0.7822, -1.879), (-0.6514, -0.7148, -1.822), (-0.6765, -0.7222, -1.976), (-0.3085, 0.7912, -1.727), (-0.3309, 0.8, -1.879), (-1.202, 0.6427, -1.725), (-1.213, 0.6385, -1.881), (-0.5699, -1.085, -1.976), (-1.129, 0.5907, -1.978), (-1.207, 0.4568, -1.976), (-0.7564, 1.111, -1.879), (-1.287, -0.1483, -1.976), (-0.238, -0.9055, -1.975), (-0.02557, -0.9137, -1.975), (-1.139, -0.5841, -1.976), (-0.4326, 0.7651, -1.879), (-1.257, -0.2996, -1.976), (-1.026, -0.114, -1.976), (-0.2723, -1.166, -1.975), (-1.02, 0.9079, -1.879), (-0.7665, -0.6429, -1.976), (-0.9119, 0.4639, -1.976), (-0.02554, -1.176, -1.975), (-0.7098, 0.6005, -1.877), (-0.7776, 0.6688, -1.973), (-1.003, 0.2427, -1.976), (-0.2255, 0.8215, -1.879), (-0.4693, -0.8426, -1.975), (-0.8364, -0.9307, -1.976), (1.769, 1.271, -1.88), (1.767, 0.947, -1.979), (1.769, -1.174, -1.976), (-0.02554, 1.284, -1.879), (-0.02558, 0.8288, -1.879), (-0.007628, 0.8181, -1.728), (0.0466, 0.7647, -0.9781), (0.06455, 0.7541, -0.8268), (-0.2165, -0.8933, -1.822), (-0.1487, -0.8293, -1.067), (-0.1272, -0.8172, -0.9135), (-0.007669, 1.267, -1.727), (0.04665, 1.183, -0.9782), (0.06451, 1.166, -0.8267), (-0.1696, 1.156, -0.8266), (-0.1917, 1.173, -0.9783), (-1.227, -0.2964, -1.821), (-1.085, -0.2724, -1.067), (-1.055, -0.2692, -0.913), (-0.681, -0.4997, -0.9132), (-0.7068, -0.5049, -1.067), (-1.055, 0.2864, -0.913), (-1.085, 0.2885, -1.067), (-0.8697, -0.6445, -0.9131), (-0.8984, -0.6519, -1.067), (-1.083, 0.1488, -0.913), (-1.113, 0.1494, -1.067), (-0.8541, 0.008644, -0.9131), (-0.8803, 0.008029, -1.067), (-0.4735, 0.6015, -0.8266), (-0.4979, 0.6068, -0.9783), (-0.7419, -0.409, -0.9132), (-0.7678, -0.4131, -1.067), (-1.11, -0.5781, -1.822), (-0.977, -0.5339, -1.067), (-0.9478, -0.5279, -0.913), (-1.01, -0.4021, -0.913), (-1.04, -0.4066, -1.067), (-0.7904, -0.3111, -0.9132), (-0.8164, -0.3142, -1.067), (1.683, -0.9394, -0.9465), (1.695, -0.9612, -1.098), (-0.4093, 0.7574, -1.727), (-0.3275, 0.706, -0.9782), (-0.3042, 0.6984, -0.8267), (-0.392, 0.6555, -0.8266), (-0.416, 0.662, -0.9782), (-0.8091, -0.9204, -1.822), (-0.6986, -0.8524, -1.067), (-0.6713, -0.8421, -0.9132), (-0.777, -0.7498, -0.9131), (-0.8051, -0.7586, -1.067), (-1.0, -0.1126, -1.822), (-0.8731, -0.1019, -1.067), (-0.847, -0.1004, -0.9131), (-0.8256, -0.2076, -0.9131), (-0.8517, -0.2099, -1.067), (-1.257, -0.1464, -1.821), (-1.113, -0.1334, -1.067), (-1.083, -0.1315, -0.913), (-1.092, 0.008644, -0.913), (-1.122, 0.008029, -1.067), (1.683, 0.9566, -0.9465), (1.695, 0.9773, -1.098), (-0.977, 0.2417, -1.822), (-0.8517, 0.226, -1.067), (-0.8255, 0.2249, -0.9131), (-0.847, 0.1177, -0.9131), (-0.8731, 0.1179, -1.067), (-0.6626, 0.5675, -1.73), (-0.5832, 0.5559, -0.976), (-0.5359, 0.5229, -0.8289), (1.754, -1.163, -1.822), (1.697, -1.076, -1.067), (1.682, -1.065, -0.9131), (-0.7299, 0.6342, -1.824), (-0.6454, 0.6188, -1.064), (-0.5977, 0.5841, -0.9159), (-0.6809, 0.5169, -0.9132), (-0.7069, 0.521, -1.067), (1.757, 0.891, -1.818), (1.694, 0.8751, -1.071), (1.684, 0.8191, -0.9096), (1.683, 0.7372, -0.828), (1.696, 0.7816, -0.9769), (-0.007639, -0.9008, -1.822), (0.04662, -0.8369, -1.067), (0.06454, -0.824, -0.9135), (1.682, -0.8175, -0.914), (1.697, -0.8434, -1.066), (-0.3183, 1.127, -0.8266), (-0.3423, 1.142, -0.9783), (-0.007663, -1.16, -1.822), (0.04664, -1.078, -1.067), (0.06452, -1.062, -0.9134), (-0.7293, 1.099, -1.727), (-0.6251, 1.024, -0.9784), (-0.598, 1.012, -0.8264), (-0.4619, 1.079, -0.8265), (-0.4876, 1.092, -0.9784), (-0.5448, -1.072, -1.822), (-0.4537, -0.9946, -1.067), (-0.4286, -0.9814, -0.9133), (-0.5545, -0.9197, -0.9132), (-0.5808, -0.9315, -1.067), (-0.8858, 0.4609, -1.822), (-0.7679, 0.4292, -1.067), (-0.7418, 0.4262, -0.9132), (-0.7903, 0.3283, -0.9132), (-0.8165, 0.3303, -1.067), (-0.4457, -0.8328, -1.822), (-0.3613, -0.7715, -1.067), (-0.3376, -0.7617, -0.9134), (-0.2342, -0.7964, -0.9134), (-0.2569, -0.8074, -1.067), (-0.9912, 0.8992, -1.727), (-0.8676, 0.8373, -0.9786), (-0.8385, 0.8286, -0.8263), (-0.7242, 0.9284, -0.8264), (-0.7525, 0.9387, -0.9785), (-0.2503, -1.15, -1.822), (-0.1802, -1.069, -1.067), (-0.1582, -1.053, -0.9134), (-0.2958, -1.026, -0.9133), (-0.3194, -1.041, -1.067), (1.755, 1.28, -1.726), (1.696, 1.17, -0.9797), (1.682, 1.179, -0.8252), (1.684, 1.094, -0.9097), (1.695, 1.079, -1.071), (-0.4356, -0.7138, -0.9133), (-0.4601, -0.7224, -1.067), (-0.9387, 0.7147, -0.8263), (-0.9685, 0.7218, -0.9786), (-0.741, -0.6367, -1.822), (-0.6343, -0.5879, -1.067), (-0.6088, -0.5816, -0.9133), (-0.5265, -0.6534, -0.9133), (-0.5516, -0.6608, -1.067), (-1.178, 0.4534, -1.822), (-1.04, 0.4227, -1.067), (-1.01, 0.4193, -0.913), (-0.2041, 0.8115, -1.728), (-0.1372, 0.758, -0.9781), (-0.1158, 0.748, -0.8268), (-0.2116, 0.7294, -0.8267), (-0.234, 0.7382, -0.9782), (-1.121, 0.595, -1.819), (-0.9664, 0.5454, -1.069), (-0.9584, 0.5497, -0.911), (-1.033, 0.5935, -0.8242), (-1.043, 0.5893, -0.9807)], [], [(404, 403, 512, 632), (429, 308, 714, 611), (246, 247, 548, 547), (401, 402, 633, 636), (306, 427, 612, 713), (245, 244, 495, 483), (400, 399, 635, 634), (464, 320, 702, 482), (242, 243, 505, 487), (343, 368, 663, 530), (318, 463, 588, 703), (240, 241, 533, 546), (366, 341, 687, 664), (462, 316, 704, 587), (339, 364, 665, 686), (326, 350, 678, 536), (398, 392, 643, 637), (348, 325, 699, 679), (390, 397, 638, 644), (324, 346, 680, 698), (396, 388, 645, 639), (479, 311, 710, 573), (395, 371, 660, 640), (309, 478, 574, 711), (370, 394, 641, 661), (477, 307, 712, 575), (393, 369, 662, 642), (349, 476, 576, 528), (392, 391, 514, 643), (475, 347, 682, 577), (389, 390, 644, 647), (345, 474, 578, 681), (388, 387, 646, 645), (476, 380, 653, 576), (386, 385, 516, 648), (378, 475, 577, 654), (383, 384, 649, 652), (474, 376, 655, 578), (382, 381, 651, 650), (473, 332, 693, 579), (380, 379, 518, 653), (330, 472, 580, 694), (377, 378, 654, 657), (471, 328, 695, 581), (376, 375, 656, 655), (449, 398, 637, 492), (367, 374, 520, 522), (397, 448, 598, 638), (373, 365, 667, 659), (447, 396, 639, 597), (363, 372, 658, 666), (355, 404, 632, 526), (371, 338, 688, 660), (402, 353, 677, 633), (336, 370, 661, 689), (351, 400, 634, 676), (369, 334, 690, 662), (461, 314, 707, 484), (368, 367, 522, 663), (313, 460, 590, 708), (365, 366, 664, 667), (459, 312, 709, 589), (364, 363, 666, 665), (391, 356, 673, 514), (362, 361, 524, 668), (354, 389, 647, 674), (359, 360, 669, 672), (387, 352, 675, 646), (358, 357, 671, 670), (374, 470, 480, 520), (356, 355, 526, 673), (469, 373, 659, 583), (353, 354, 674, 677), (372, 468, 582, 658), (352, 351, 676, 675), (452, 419, 620, 490), (350, 349, 528, 678), (417, 451, 596, 621), (347, 348, 679, 682), (450, 415, 622, 595), (346, 345, 681, 680), (442, 467, 584, 496), (344, 343, 530, 683), (466, 440, 605, 585), (341, 342, 684, 687), (438, 465, 586, 604), (340, 339, 686, 685), (323, 344, 683, 538), (338, 337, 532, 688), (342, 322, 701, 684), (335, 336, 689, 692), (321, 340, 685, 700), (334, 333, 691, 690), (467, 413, 625, 584), (332, 331, 534, 693), (411, 466, 585, 626), (329, 330, 694, 697), (465, 409, 627, 586), (328, 327, 696, 695), (446, 464, 482, 494), (319, 326, 536, 540), (463, 445, 600, 588), (274, 297, 570, 561), (325, 317, 706, 699), (444, 462, 587, 599), (295, 257, 552, 519), (315, 324, 698, 705), (455, 461, 484, 488), (299, 292, 517, 572), (304, 323, 538, 544), (460, 454, 594, 590), (298, 266, 481, 571), (322, 302, 719, 701), (453, 459, 589, 593), (280, 299, 572, 565), (300, 321, 700, 718), (361, 425, 615, 524), (291, 298, 571, 568), (320, 319, 540, 702), (423, 359, 672, 616), (241, 240, 43, 45), (243, 242, 35, 37), (244, 245, 34, 32), (247, 246, 16, 19), (249, 248, 14, 17), (251, 250, 5, 7), (253, 252, 25, 27), (254, 255, 8, 6), (256, 257, 48, 46), (242, 258, 33, 35), (259, 254, 6, 4), (260, 253, 27, 29), (261, 262, 26, 24), (246, 249, 17, 16), (263, 241, 45, 47), (252, 264, 23, 25), (248, 265, 12, 14), (267, 266, 1, 3), (268, 251, 7, 9), (269, 256, 46, 44), (245, 270, 36, 34), (271, 272, 18, 15), (258, 273, 31, 33), (265, 268, 9, 12), (274, 263, 47, 49), (275, 276, 11, 10), (262, 277, 28, 26), (278, 271, 15, 13), (272, 279, 20, 18), (280, 281, 2, 0), (250, 267, 3, 5), (277, 282, 30, 28), (264, 283, 21, 23), (270, 284, 38, 36), (285, 269, 44, 42), (273, 260, 29, 31), (284, 286, 40, 38), (240, 287, 41, 43), (279, 288, 22, 20), (289, 243, 37, 39), (282, 244, 32, 30), (255, 275, 10, 8), (281, 259, 4, 2), (276, 278, 13, 11), (288, 261, 24, 22), (287, 289, 39, 41), (283, 247, 19, 21), (286, 285, 42, 40), (291, 290, 56, 57), (293, 292, 53, 54), (290, 294, 55, 56), (295, 296, 51, 50), (294, 293, 54, 55), (296, 297, 52, 51), (298, 291, 57, 59), (299, 280, 0, 58), (266, 298, 59, 1), (292, 299, 58, 53), (257, 295, 50, 48), (297, 274, 49, 52), (300, 301, 236, 237), (303, 302, 238, 235), (304, 305, 234, 239), (306, 307, 230, 231), (309, 308, 232, 229), (310, 311, 228, 233), (301, 312, 227, 236), (313, 303, 235, 226), (305, 314, 225, 234), (315, 316, 221, 222), (318, 317, 223, 220), (319, 320, 219, 224), (321, 300, 237, 216), (302, 322, 217, 238), (323, 304, 239, 218), (324, 315, 222, 213), (317, 325, 214, 223), (326, 319, 224, 215), (327, 328, 209, 210), (330, 329, 211, 208), (331, 332, 207, 212), (333, 334, 203, 204), (336, 335, 205, 202), (337, 338, 201, 206), (339, 340, 197, 198), (342, 341, 199, 196), (343, 344, 195, 200), (345, 346, 191, 192), (348, 347, 193, 190), (349, 350, 189, 194), (351, 352, 185, 186), (354, 353, 187, 184), (355, 356, 183, 188), (357, 358, 179, 180), (360, 359, 181, 178), (361, 362, 177, 182), (363, 364, 173, 174), (366, 365, 175, 172), (367, 368, 171, 176), (334, 369, 170, 203), (370, 336, 202, 169), (338, 371, 168, 201), (372, 363, 174, 165), (365, 373, 166, 175), (374, 367, 176, 167), (375, 376, 161, 162), (378, 377, 163, 160), (379, 380, 159, 164), (381, 382, 155, 156), (384, 383, 157, 154), (385, 386, 153, 158), (387, 388, 149, 150), (390, 389, 151, 148), (391, 392, 147, 152), (369, 393, 146, 170), (394, 370, 169, 145), (371, 395, 144, 168), (388, 396, 143, 149), (397, 390, 148, 142), (392, 398, 141, 147), (364, 339, 198, 173), (341, 366, 172, 199), (368, 343, 200, 171), (399, 400, 137, 138), (402, 401, 139, 136), (403, 404, 135, 140), (405, 327, 210, 132), (329, 406, 133, 211), (407, 331, 212, 134), (358, 333, 204, 179), (335, 360, 178, 205), (362, 337, 206, 177), (408, 409, 128, 129), (411, 410, 130, 127), (412, 413, 126, 131), (414, 415, 122, 123), (417, 416, 124, 121), (418, 419, 120, 125), (420, 421, 116, 117), (423, 422, 118, 115), (424, 425, 114, 119), (426, 427, 110, 111), (429, 428, 112, 109), (430, 431, 108, 113), (432, 375, 162, 105), (377, 433, 106, 163), (434, 379, 164, 107), (382, 405, 132, 155), (406, 384, 154, 133), (386, 407, 134, 153), (435, 414, 123, 102), (416, 436, 103, 124), (437, 418, 125, 104), (393, 432, 105, 146), (433, 394, 145, 106), (395, 434, 107, 144), (438, 439, 98, 99), (441, 440, 100, 97), (442, 443, 96, 101), (444, 435, 102, 93), (436, 445, 94, 103), (446, 437, 104, 95), (447, 426, 111, 90), (428, 448, 91, 112), (449, 430, 113, 92), (450, 399, 138, 87), (401, 451, 88, 139), (452, 403, 140, 89), (453, 408, 129, 84), (410, 454, 85, 130), (455, 412, 131, 86), (456, 420, 117, 81), (422, 457, 82, 118), (458, 424, 119, 83), (421, 357, 180, 116), (359, 423, 115, 181), (425, 361, 182, 114), (459, 453, 84, 78), (454, 460, 79, 85), (461, 455, 86, 80), (462, 444, 93, 75), (445, 463, 76, 94), (464, 446, 95, 77), (409, 465, 74, 128), (466, 411, 127, 73), (413, 467, 72, 126), (340, 321, 216, 197), (322, 342, 196, 217), (344, 323, 218, 195), (465, 438, 99, 74), (440, 466, 73, 100), (467, 442, 101, 72), (415, 450, 87, 122), (451, 417, 121, 88), (419, 452, 89, 120), (468, 372, 165, 69), (373, 469, 70, 166), (470, 374, 167, 71), (352, 387, 150, 185), (389, 354, 184, 151), (356, 391, 152, 183), (312, 459, 78, 227), (460, 313, 226, 79), (314, 461, 80, 225), (400, 351, 186, 137), (353, 402, 136, 187), (404, 355, 188, 135), (396, 447, 90, 143), (448, 397, 142, 91), (398, 449, 92, 141), (328, 471, 68, 209), (472, 330, 208, 67), (332, 473, 66, 207), (376, 474, 65, 161), (475, 378, 160, 64), (380, 476, 63, 159), (474, 345, 192, 65), (347, 475, 64, 193), (476, 349, 194, 63), (307, 477, 62, 230), (478, 309, 229, 61), (311, 479, 60, 228), (346, 324, 213, 191), (325, 348, 190, 214), (350, 326, 215, 189), (316, 462, 75, 221), (463, 318, 220, 76), (320, 464, 77, 219), (427, 306, 231, 110), (308, 429, 109, 232), (431, 310, 233, 108), (471, 468, 69, 68), (469, 472, 67, 70), (473, 470, 71, 66), (477, 381, 156, 62), (383, 478, 61, 157), (479, 385, 158, 60), (439, 456, 81, 98), (457, 441, 97, 82), (443, 458, 83, 96), (248, 249, 545, 539), (310, 431, 610, 542), (327, 405, 630, 696), (250, 251, 549, 523), (468, 471, 581, 582), (406, 329, 697, 631), (252, 253, 550, 509), (472, 469, 583, 580), (331, 407, 510, 534), (255, 254, 503, 493), (470, 473, 579, 480), (333, 358, 670, 691), (257, 256, 551, 552), (381, 477, 575, 651), (360, 335, 692, 669), (258, 242, 487, 553), (478, 383, 652, 574), (337, 362, 668, 532), (254, 259, 554, 503), (385, 479, 573, 516), (409, 408, 628, 627), (253, 260, 555, 550), (456, 439, 603, 591), (410, 411, 626, 629), (262, 261, 491, 556), (441, 457, 592, 602), (413, 412, 508, 625), (249, 246, 547, 545), (458, 443, 601, 486), (415, 414, 623, 622), (241, 263, 557, 533), (416, 417, 621, 624), (264, 252, 509, 489), (419, 418, 506, 620), (265, 248, 539, 558), (421, 420, 618, 617), (266, 267, 521, 481), (422, 423, 616, 619), (251, 268, 531, 549), (425, 424, 504, 615), (256, 269, 529, 551), (427, 426, 613, 612), (270, 245, 483, 559), (428, 429, 611, 614), (272, 271, 560, 527), (431, 430, 502, 610), (273, 258, 553, 497), (375, 432, 608, 656), (268, 265, 558, 531), (433, 377, 657, 609), (263, 274, 561, 557), (379, 434, 500, 518), (276, 275, 562, 563), (405, 382, 650, 630), (277, 262, 556, 507), (384, 406, 631, 649), (271, 278, 515, 560), (407, 386, 648, 510), (279, 272, 527, 564), (414, 435, 606, 623), (281, 280, 565, 543), (436, 416, 624, 607), (267, 250, 523, 521), (418, 437, 498, 506), (282, 277, 507, 499), (432, 393, 642, 608), (283, 264, 489, 485), (394, 433, 609, 641), (284, 270, 559, 541), (434, 395, 640, 500), (269, 285, 566, 529), (439, 438, 604, 603), (260, 273, 497, 555), (440, 441, 602, 605), (286, 284, 541, 537), (443, 442, 496, 601), (287, 240, 546, 525), (435, 444, 599, 606), (288, 279, 564, 513), (445, 436, 607, 600), (243, 289, 567, 505), (437, 446, 494, 498), (244, 282, 499, 495), (426, 447, 597, 613), (275, 255, 493, 562), (448, 428, 614, 598), (259, 281, 543, 554), (430, 449, 492, 502), (301, 300, 718, 717), (278, 276, 563, 515), (399, 450, 595, 635), (302, 303, 716, 719), (261, 288, 513, 491), (451, 401, 636, 596), (305, 304, 544, 715), (289, 287, 525, 567), (403, 452, 490, 512), (307, 306, 713, 712), (247, 283, 485, 548), (408, 453, 593, 628), (308, 309, 711, 714), (285, 286, 537, 566), (454, 410, 629, 594), (311, 310, 542, 710), (290, 291, 568, 535), (412, 455, 488, 508), (312, 301, 717, 709), (292, 293, 569, 517), (420, 456, 591, 618), (303, 313, 708, 716), (294, 290, 535, 511), (457, 422, 619, 592), (314, 305, 715, 707), (296, 295, 519, 501), (424, 458, 486, 504), (316, 315, 705, 704), (293, 294, 511, 569), (357, 421, 617, 671), (317, 318, 703, 706), (297, 296, 501, 570)])
me_torus_000.materials.append(mat_pink)
me_torus_000.use_remesh_preserve_volume = False
me_torus_000.use_remesh_preserve_attributes = False
me_torus_000.use_mirror_vertex_groups = False
me_torus_000.update()
me_torus_003 = bpy.data.meshes.new('Torus.003')
me_torus_003.from_pydata([(-0.05544, 0.7488, -0.2806), (-0.1094, 1.159, -0.2806), (-0.1514, 0.7297, -0.2806), (-0.2585, 1.129, -0.2806), (-0.2441, 0.6983, -0.2806), (-0.4024, 1.08, -0.2806), (-0.3319, 0.655, -0.2806), (-0.5386, 1.013, -0.2806), (-0.4133, 0.6006, -0.2806), (-0.665, 0.9287, -0.2806), (-0.4868, 0.5361, -0.2806), (-0.5486, 0.5979, -0.368), (-0.7792, 0.8285, -0.2806), (-0.6207, 0.5157, -0.368), (-0.8794, 0.7142, -0.2806), (-0.6814, 0.4248, -0.368), (-0.8882, 0.5442, -0.368), (-0.9639, 0.5879, -0.2806), (-0.7298, 0.3268, -0.368), (-0.9503, 0.4182, -0.368), (-0.7649, 0.2233, -0.368), (-0.9955, 0.2851, -0.368), (-0.7862, 0.1161, -0.368), (-1.023, 0.1473, -0.368), (-0.7934, 0.007038, -0.368), (-1.032, 0.007038, -0.368), (-0.7862, -0.102, -0.368), (-1.023, -0.1332, -0.368), (-0.7649, -0.2092, -0.368), (-0.9955, -0.271, -0.368), (-0.7298, -0.3127, -0.368), (-0.9503, -0.4041, -0.368), (-0.6814, -0.4108, -0.368), (-0.8882, -0.5301, -0.368), (-0.6207, -0.5016, -0.368), (-0.8101, -0.647, -0.368), (-0.5486, -0.5838, -0.368), (-0.7174, -0.7526, -0.368), (-0.4665, -0.6559, -0.368), (-0.6118, -0.8453, -0.368), (-0.3756, -0.7166, -0.368), (-0.4949, -0.9234, -0.368), (-0.2775, -0.7649, -0.368), (-0.3689, -0.9855, -0.368), (-0.174, -0.8001, -0.368), (-0.2358, -1.031, -0.368), (-0.06685, -0.8214, -0.368), (-0.09801, -1.058, -0.368), (0.1259, -0.8286, -0.368), (0.1259, -1.067, -0.368), (1.753, -0.8286, -0.368), (1.753, -0.9479, -0.4), (1.753, -1.067, -0.368), (1.753, 0.7552, -0.2806), (1.753, 0.8426, -0.368), (1.753, 0.962, -0.4), (1.753, 1.081, -0.368), (1.753, 1.169, -0.2806), (0.1259, 0.7552, -0.2806), (0.1259, 1.169, -0.2806), (1.753, -0.8286, -0.368), (1.753, -0.9479, -0.4), (1.753, -1.067, -0.368), (1.862, -0.8214, -0.368), (1.894, -1.058, -0.368), (1.97, -0.8001, -0.368), (2.031, -1.031, -0.368), (2.073, -0.7649, -0.368), (2.164, -0.9855, -0.368), (2.171, -0.7166, -0.368), (2.29, -0.9234, -0.368), (2.262, -0.6559, -0.368), (2.407, -0.8453, -0.368), (2.344, -0.5838, -0.368), (2.513, -0.7526, -0.368), (2.416, -0.5016, -0.368), (2.606, -0.647, -0.368), (2.477, -0.4108, -0.368), (2.684, -0.5301, -0.368), (2.525, -0.3127, -0.368), (2.746, -0.4041, -0.368), (2.56, -0.2092, -0.368), (2.791, -0.271, -0.368), (2.582, -0.102, -0.368), (2.818, -0.1332, -0.368), (2.589, 0.007037, -0.368), (2.828, 0.007036, -0.368), (2.582, 0.1161, -0.368), (2.818, 0.1473, -0.368), (2.56, 0.2233, -0.368), (2.791, 0.2851, -0.368), (2.525, 0.3268, -0.368), (2.746, 0.4182, -0.368), (2.477, 0.4248, -0.368), (2.684, 0.5442, -0.368), (2.759, 0.5879, -0.2806), (2.416, 0.5157, -0.368), (2.675, 0.7142, -0.2806), (2.282, 0.5361, -0.2806), (2.344, 0.5979, -0.368), (2.575, 0.8285, -0.2806), (2.209, 0.6006, -0.2806), (2.461, 0.9287, -0.2806), (2.127, 0.655, -0.2806), (2.334, 1.013, -0.2806), (2.04, 0.6983, -0.2806), (2.198, 1.08, -0.2806), (1.947, 0.7297, -0.2806), (2.054, 1.129, -0.2806), (1.851, 0.7488, -0.2806), (1.905, 1.159, -0.2806), (1.753, 0.7552, -0.2806), (1.753, 0.8426, -0.368), (1.753, 0.962, -0.4), (1.753, 1.081, -0.368), (1.753, 1.169, -0.2806), (-0.00729, 1.114, -2.082), (-0.00729, 1.253, -2.045), (-0.2184, 0.8661, -1.943), (-0.2317, 0.9669, -2.045), (-0.2498, 1.105, -2.082), (-0.268, 1.242, -2.045), (-0.2813, 1.343, -1.943), (-0.3302, 0.8438, -1.943), (-0.3565, 0.9421, -2.045), (-0.3925, 1.076, -2.082), (-0.4284, 1.211, -2.045), (-0.4548, 1.309, -1.943), (-0.4381, 0.8072, -1.943), (-0.477, 0.9012, -2.045), (-0.5302, 1.03, -2.082), (-0.5833, 1.158, -2.045), (-0.6223, 1.252, -1.943), (-0.5402, 0.7568, -1.943), (-0.5911, 0.8449, -2.045), (-0.6606, 0.9653, -2.082), (-0.7301, 1.086, -2.045), (-0.7809, 1.174, -1.943), (-0.635, 0.6935, -1.943), (-0.6969, 0.7742, -2.045), (-0.7815, 0.8845, -2.082), (-0.8661, 0.9947, -2.045), (-0.928, 1.075, -1.943), (-0.7206, 0.6184, -1.943), (-0.7926, 0.6903, -2.045), (-0.8908, 0.7886, -2.082), (-0.9891, 0.8868, -2.045), (-1.061, 0.9588, -1.943), (-0.8765, 0.5947, -2.045), (-0.9867, 0.6793, -2.082), (-1.097, 0.7639, -2.045), (-1.178, 0.8258, -1.943), (-0.9472, 0.4889, -2.045), (-1.068, 0.5583, -2.082), (-1.188, 0.6278, -2.045), (-1.276, 0.6787, -1.943), (-1.003, 0.3747, -2.045), (-1.132, 0.4279, -2.082), (-1.26, 0.4811, -2.045), (-1.044, 0.2543, -2.045), (-1.179, 0.2902, -2.082), (-1.313, 0.3262, -2.045), (-1.069, 0.1295, -2.045), (-1.207, 0.1476, -2.082), (-1.345, 0.1657, -2.045), (-1.077, 0.00249, -2.045), (-1.216, 0.00249, -2.082), (-1.355, 0.00249, -2.045), (-1.069, -0.1245, -2.045), (-1.207, -0.1426, -2.082), (-1.345, -0.1608, -2.045), (-1.044, -0.2493, -2.045), (-1.179, -0.2852, -2.082), (-1.313, -0.3212, -2.045), (-1.003, -0.3698, -2.045), (-1.132, -0.4229, -2.082), (-1.26, -0.4761, -2.045), (-0.9472, -0.4839, -2.045), (-1.068, -0.5534, -2.082), (-1.188, -0.6228, -2.045), (-0.8765, -0.5897, -2.045), (-0.9867, -0.6743, -2.082), (-1.097, -0.7589, -2.045), (-0.7926, -0.6853, -2.045), (-0.8908, -0.7836, -2.082), (-0.9891, -0.8819, -2.045), (-0.6969, -0.7692, -2.045), (-0.7815, -0.8795, -2.082), (-0.8661, -0.9897, -2.045), (-0.5911, -0.8399, -2.045), (-0.6606, -0.9603, -2.082), (-0.7301, -1.081, -2.045), (-0.477, -0.8962, -2.045), (-0.5302, -1.025, -2.082), (-0.5833, -1.153, -2.045), (-0.3565, -0.9371, -2.045), (-0.3925, -1.071, -2.082), (-0.4284, -1.206, -2.045), (-0.2317, -0.9619, -2.045), (-0.2498, -1.1, -2.082), (-0.268, -1.237, -2.045), (-0.00729, -0.9703, -2.045), (-0.00729, -1.109, -2.082), (-0.00729, -1.248, -2.045), (1.887, -0.9703, -2.045), (1.887, -1.109, -2.082), (1.887, -1.248, -2.045), (1.887, 0.8735, -1.943), (1.887, 0.9752, -2.045), (1.887, 1.114, -2.082), (1.887, 1.253, -2.045), (1.887, 1.355, -1.943), (-0.00729, 0.8735, -1.943), (-0.00729, 0.9752, -2.045), (-0.00729, 1.355, -1.943), (1.887, -0.9703, -2.045), (1.887, -1.109, -2.082), (1.887, -1.248, -2.045), (2.014, -0.9619, -2.045), (2.032, -1.1, -2.082), (2.05, -1.237, -2.045), (2.139, -0.9371, -2.045), (2.175, -1.071, -2.082), (2.211, -1.206, -2.045), (2.259, -0.8962, -2.045), (2.313, -1.025, -2.082), (2.366, -1.153, -2.045), (2.374, -0.8399, -2.045), (2.443, -0.9603, -2.082), (2.513, -1.081, -2.045), (2.479, -0.7692, -2.045), (2.564, -0.8795, -2.082), (2.649, -0.9897, -2.045), (2.575, -0.6853, -2.045), (2.673, -0.7836, -2.082), (2.772, -0.8819, -2.045), (2.659, -0.5897, -2.045), (2.769, -0.6743, -2.082), (2.879, -0.7589, -2.045), (2.73, -0.4839, -2.045), (2.85, -0.5534, -2.082), (2.97, -0.6228, -2.045), (2.786, -0.3698, -2.045), (2.914, -0.4229, -2.082), (3.043, -0.4761, -2.045), (2.827, -0.2493, -2.045), (2.961, -0.2852, -2.082), (3.095, -0.3212, -2.045), (2.852, -0.1245, -2.045), (2.989, -0.1426, -2.082), (3.127, -0.1608, -2.045), (2.86, 0.002488, -2.045), (2.999, 0.002488, -2.082), (3.138, 0.002488, -2.045), (2.852, 0.1295, -2.045), (2.989, 0.1476, -2.082), (3.127, 0.1657, -2.045), (2.827, 0.2543, -2.045), (2.961, 0.2902, -2.082), (3.095, 0.3262, -2.045), (2.786, 0.3747, -2.045), (2.914, 0.4279, -2.082), (3.043, 0.4811, -2.045), (2.73, 0.4889, -2.045), (2.85, 0.5583, -2.082), (2.97, 0.6278, -2.045), (3.058, 0.6787, -1.943), (2.659, 0.5947, -2.045), (2.769, 0.6793, -2.082), (2.879, 0.7638, -2.045), (2.96, 0.8258, -1.943), (2.503, 0.6184, -1.943), (2.575, 0.6903, -2.045), (2.673, 0.7886, -2.082), (2.772, 0.8868, -2.045), (2.844, 0.9588, -1.943), (2.417, 0.6935, -1.943), (2.479, 0.7742, -2.045), (2.564, 0.8845, -2.082), (2.649, 0.9947, -2.045), (2.711, 1.075, -1.943), (2.323, 0.7568, -1.943), (2.374, 0.8449, -2.045), (2.443, 0.9653, -2.082), (2.513, 1.086, -2.045), (2.563, 1.174, -1.943), (2.221, 0.8072, -1.943), (2.259, 0.9012, -2.045), (2.313, 1.03, -2.082), (2.366, 1.158, -2.045), (2.405, 1.252, -1.943), (2.113, 0.8438, -1.943), (2.139, 0.9421, -2.045), (2.175, 1.076, -2.082), (2.211, 1.211, -2.045), (2.237, 1.309, -1.943), (2.001, 0.8661, -1.943), (2.014, 0.9669, -2.045), (2.032, 1.105, -2.082), (2.05, 1.242, -2.045), (2.064, 1.343, -1.943), (1.887, 0.8735, -1.943), (1.887, 0.9752, -2.045), (1.887, 1.114, -2.082), (1.887, 1.253, -2.045), (1.887, 1.355, -1.943), (0.01174, 0.8566, -1.705), (0.03077, 0.8397, -1.468), (0.0498, 0.8228, -1.231), (0.06883, 0.8059, -0.993), (0.08786, 0.789, -0.7556), (0.1069, 0.7721, -0.5181), (-0.2082, -0.9419, -1.805), (-0.1846, -0.9218, -1.566), (-0.1611, -0.9017, -1.326), (-0.1375, -0.8816, -1.087), (-0.114, -0.8616, -0.847), (-0.0904, -0.8415, -0.6075), (0.01174, 1.328, -1.705), (0.03077, 1.302, -1.468), (0.0498, 1.275, -1.231), (0.06883, 1.249, -0.993), (0.08786, 1.222, -0.7556), (0.1069, 1.195, -0.5181), (-0.134, 1.185, -0.5181), (-0.1585, 1.212, -0.7556), (-0.1831, 1.238, -0.993), (-0.2076, 1.264, -1.231), (-0.2322, 1.291, -1.468), (-0.2567, 1.317, -1.705), (-1.267, -0.314, -1.805), (-1.222, -0.3069, -1.566), (-1.177, -0.2997, -1.326), (-1.131, -0.2925, -1.087), (-1.086, -0.2854, -0.847), (-1.041, -0.2782, -0.6075), (-0.6572, -0.5142, -0.6075), (-0.6938, -0.5268, -0.847), (-0.7303, -0.5394, -1.087), (-0.7669, -0.5519, -1.326), (-0.8034, -0.5645, -1.566), (-0.8399, -0.5771, -1.805), (-1.041, 0.291, -0.6075), (-1.086, 0.2968, -0.847), (-1.131, 0.3027, -1.087), (-1.177, 0.3086, -1.326), (-1.222, 0.3144, -1.566), (-1.267, 0.3203, -1.805), (-0.8511, -0.663, -0.6075), (-0.8921, -0.6789, -0.847), (-0.933, -0.6949, -1.087), (-0.974, -0.7109, -1.326), (-1.015, -0.7269, -1.566), (-1.056, -0.7429, -1.805), (-1.069, 0.1499, -0.6075), (-1.115, 0.1525, -0.847), (-1.161, 0.1552, -1.087), (-1.207, 0.1578, -1.326), (-1.253, 0.1605, -1.566), (-1.299, 0.1631, -1.805), (-0.834, 0.006388, -0.6075), (-0.8745, 0.005738, -0.847), (-0.9151, 0.005089, -1.087), (-0.9557, 0.004439, -1.326), (-0.9963, 0.003789, -1.566), (-1.037, 0.003139, -1.805), (-0.4449, 0.6139, -0.5181), (-0.4766, 0.6272, -0.7556), (-0.5083, 0.6404, -0.993), (-0.54, 0.6537, -1.231), (-0.5716, 0.667, -1.468), (-0.6033, 0.6802, -1.705), (-0.7194, -0.4212, -0.6075), (-0.7573, -0.4317, -0.847), (-0.7953, -0.4421, -1.087), (-0.8333, -0.4525, -1.326), (-0.8712, -0.463, -1.566), (-0.9092, -0.4734, -1.805), (-1.145, -0.6096, -1.805), (-1.102, -0.5964, -1.566), (-1.059, -0.5831, -1.326), (-1.017, -0.5699, -1.087), (-0.9738, -0.5566, -0.847), (-0.931, -0.5434, -0.6075), (-0.9946, -0.4144, -0.6075), (-1.039, -0.4247, -0.847), (-1.083, -0.435, -1.087), (-1.127, -0.4453, -1.326), (-1.172, -0.4555, -1.566), (-1.216, -0.4658, -1.805), (-0.7689, -0.3209, -0.6075), (-0.808, -0.329, -0.847), (-0.8471, -0.3372, -1.087), (-0.8861, -0.3453, -1.326), (-0.9252, -0.3535, -1.566), (-0.9643, -0.3616, -1.805), (1.772, -0.971, -0.6403), (1.792, -0.994, -0.8805), (1.811, -1.017, -1.121), (1.83, -1.04, -1.361), (1.849, -1.063, -1.601), (1.868, -1.086, -1.842), (-0.4104, 0.7916, -1.705), (-0.3826, 0.7761, -1.468), (-0.3549, 0.7605, -1.231), (-0.3272, 0.745, -0.993), (-0.2995, 0.7294, -0.7556), (-0.2718, 0.7138, -0.5181), (-0.3617, 0.6695, -0.5181), (-0.3914, 0.6841, -0.7556), (-0.4212, 0.6986, -0.993), (-0.4509, 0.7132, -1.231), (-0.4807, 0.7277, -1.468), (-0.5105, 0.7423, -1.705), (-0.8298, -0.9691, -1.805), (-0.7934, -0.9485, -1.566), (-0.7571, -0.9278, -1.326), (-0.7208, -0.9072, -1.087), (-0.6845, -0.8866, -0.847), (-0.6481, -0.8659, -0.6075), (-0.7563, -0.7711, -0.6075), (-0.7951, -0.7896, -0.847), (-0.8339, -0.808, -1.087), (-0.8727, -0.8265, -1.326), (-0.9115, -0.8449, -1.566), (-0.9503, -0.8634, -1.805), (-1.029, -0.1213, -1.805), (-0.9883, -0.1181, -1.566), (-0.9479, -0.1149, -1.326), (-0.9075, -0.1117, -1.087), (-0.8671, -0.1084, -0.847), (-0.8266, -0.1052, -0.6075), (-0.8048, -0.2149, -0.6075), (-0.8447, -0.2207, -0.847), (-0.8847, -0.2264, -1.087), (-0.9246, -0.2321, -1.326), (-0.9645, -0.2378, -1.566), (-1.004, -0.2436, -1.805), (-1.299, -0.1568, -1.805), (-1.253, -0.1529, -1.566), (-1.207, -0.1489, -1.326), (-1.161, -0.145, -1.087), (-1.115, -0.1411, -0.847), (-1.069, -0.1371, -0.6075), (-1.078, 0.006388, -0.6075), (-1.124, 0.005738, -0.847), (-1.171, 0.005089, -1.087), (-1.217, 0.004439, -1.326), (-1.263, 0.003789, -1.566), (-1.309, 0.003139, -1.805), (1.772, 0.9837, -0.6403), (1.792, 1.005, -0.8805), (1.811, 1.027, -1.121), (1.83, 1.049, -1.361), (1.849, 1.071, -1.601), (1.868, 1.092, -1.842), (-1.004, 0.2498, -1.805), (-0.9645, 0.2454, -1.566), (-0.9246, 0.241, -1.326), (-0.8847, 0.2366, -1.087), (-0.8447, 0.2321, -0.847), (-0.8048, 0.2277, -0.6075), (-0.8266, 0.118, -0.6075), (-0.8671, 0.1199, -0.847), (-0.9075, 0.1218, -1.087), (-0.9479, 0.1237, -1.326), (-0.9883, 0.1256, -1.566), (-1.029, 0.1276, -1.805), (-0.6872, 0.6066, -1.705), (-0.6538, 0.5949, -1.468), (-0.6204, 0.5831, -1.231), (-0.587, 0.5714, -0.993), (-0.5536, 0.5596, -0.7556), (-0.5202, 0.5479, -0.5181), (1.868, -1.222, -1.805), (1.849, -1.197, -1.566), (1.83, -1.171, -1.326), (1.811, -1.145, -1.087), (1.792, -1.119, -0.847), (1.772, -1.093, -0.6075), (-0.7577, 0.6771, -1.805), (-0.7229, 0.6639, -1.566), (-0.688, 0.6507, -1.326), (-0.6532, 0.6375, -1.087), (-0.6183, 0.6243, -0.847), (-0.5835, 0.6111, -0.6075), (-0.6572, 0.527, -0.6075), (-0.6938, 0.5383, -0.847), (-0.7303, 0.5495, -1.087), (-0.7669, 0.5608, -1.326), (-0.8034, 0.5721, -1.566), (-0.8399, 0.5834, -1.805), (1.868, 0.9563, -1.805), (1.849, 0.9373, -1.566), (1.83, 0.9184, -1.326), (1.811, 0.8995, -1.087), (1.792, 0.8805, -0.847), (1.772, 0.8616, -0.6075), (1.772, 0.7721, -0.5181), (1.792, 0.789, -0.7556), (1.811, 0.8059, -0.993), (1.83, 0.8228, -1.231), (1.849, 0.8397, -1.468), (1.868, 0.8566, -1.705), (0.01174, -0.95, -1.805), (0.03077, -0.9298, -1.566), (0.0498, -0.9095, -1.326), (0.06883, -0.8893, -1.087), (0.08786, -0.869, -0.847), (0.1069, -0.8488, -0.6075), (1.772, -0.8488, -0.6075), (1.792, -0.869, -0.847), (1.811, -0.8893, -1.087), (1.83, -0.9095, -1.326), (1.849, -0.9298, -1.566), (1.868, -0.95, -1.805), (-0.2865, 1.155, -0.5181), (-0.3145, 1.18, -0.7556), (-0.3426, 1.206, -0.993), (-0.3706, 1.232, -1.231), (-0.3987, 1.257, -1.468), (-0.4267, 1.283, -1.705), (0.01174, -1.222, -1.805), (0.03077, -1.196, -1.566), (0.0498, -1.171, -1.326), (0.06883, -1.145, -1.087), (0.08786, -1.119, -0.847), (0.1069, -1.093, -0.6075), (-0.7463, 1.151, -1.705), (-0.7117, 1.128, -1.468), (-0.6771, 1.105, -1.231), (-0.6425, 1.082, -0.993), (-0.6079, 1.059, -0.7556), (-0.5733, 1.036, -0.5181), (-0.4338, 1.105, -0.5181), (-0.4652, 1.129, -0.7556), (-0.4966, 1.154, -0.993), (-0.528, 1.178, -1.231), (-0.5594, 1.203, -1.468), (-0.5909, 1.227, -1.705), (-0.5527, -1.129, -1.805), (-0.5221, -1.105, -1.566), (-0.4914, -1.081, -1.326), (-0.4608, -1.057, -1.087), (-0.4302, -1.033, -0.847), (-0.3995, -1.009, -0.6075), (-0.5285, -0.9458, -0.6075), (-0.5621, -0.9683, -0.847), (-0.5957, -0.9908, -1.087), (-0.6293, -1.013, -1.326), (-0.6629, -1.036, -1.566), (-0.6965, -1.058, -1.805), (-0.9092, 0.4797, -1.805), (-0.8712, 0.4706, -1.566), (-0.8333, 0.4614, -1.326), (-0.7953, 0.4523, -1.087), (-0.7573, 0.4431, -0.847), (-0.7194, 0.434, -0.6075), (-0.7689, 0.3337, -0.6075), (-0.808, 0.3405, -0.847), (-0.8471, 0.3473, -1.087), (-0.8861, 0.3542, -1.326), (-0.9252, 0.361, -1.566), (-0.9643, 0.3679, -1.805), (-0.4485, -0.8775, -1.805), (-0.42, -0.8587, -1.566), (-0.3915, -0.84, -1.326), (-0.363, -0.8212, -1.087), (-0.3345, -0.8025, -0.847), (-0.306, -0.7837, -0.6075), (-0.2001, -0.8197, -0.6075), (-0.2262, -0.8392, -0.847), (-0.2522, -0.8588, -1.087), (-0.2783, -0.8784, -1.326), (-0.3044, -0.898, -1.566), (-0.3304, -0.9175, -1.805), (-1.021, 0.9402, -1.705), (-0.9805, 0.9216, -1.468), (-0.9403, 0.9029, -1.231), (-0.9, 0.8843, -0.993), (-0.8598, 0.8657, -0.7556), (-0.8195, 0.8471, -0.5181), (-0.7026, 0.9496, -0.5181), (-0.7401, 0.9706, -0.7556), (-0.7777, 0.9916, -0.993), (-0.8153, 1.013, -1.231), (-0.8529, 1.033, -1.468), (-0.8904, 1.054, -1.705), (-0.2437, -1.212, -1.805), (-0.2194, -1.186, -1.566), (-0.1951, -1.161, -1.326), (-0.1709, -1.135, -1.087), (-0.1466, -1.109, -0.847), (-0.1223, -1.084, -0.6075), (-0.2634, -1.056, -0.6075), (-0.2909, -1.081, -0.847), (-0.3184, -1.106, -1.087), (-0.3459, -1.131, -1.326), (-0.3734, -1.156, -1.566), (-0.4009, -1.181, -1.805), (1.868, 1.328, -1.705), (1.849, 1.302, -1.468), (1.83, 1.275, -1.231), (1.811, 1.249, -0.993), (1.792, 1.222, -0.7556), (1.772, 1.195, -0.5181), (1.772, 1.106, -0.6075), (1.792, 1.13, -0.847), (1.811, 1.155, -1.087), (1.83, 1.18, -1.326), (1.849, 1.204, -1.566), (1.868, 1.229, -1.805), (-0.4064, -0.7342, -0.6075), (-0.4372, -0.7518, -0.847), (-0.4679, -0.7695, -1.087), (-0.4987, -0.7871, -1.326), (-0.5295, -0.8047, -1.566), (-0.5603, -0.8223, -1.805), (-0.922, 0.7302, -0.5181), (-0.9646, 0.7461, -0.7556), (-1.007, 0.762, -0.993), (-1.05, 0.778, -1.231), (-1.092, 0.7939, -1.468), (-1.135, 0.8098, -1.705), (-0.7577, -0.6708, -1.805), (-0.7229, -0.6563, -1.566), (-0.688, -0.6418, -1.326), (-0.6532, -0.6273, -1.087), (-0.6183, -0.6128, -0.847), (-0.5835, -0.5983, -0.6075), (-0.4994, -0.6721, -0.6075), (-0.5323, -0.6883, -0.847), (-0.5652, -0.7045, -1.087), (-0.5981, -0.7207, -1.326), (-0.6311, -0.7369, -1.566), (-0.664, -0.753, -1.805), (-1.216, 0.4721, -1.805), (-1.172, 0.4631, -1.566), (-1.127, 0.4541, -1.326), (-1.083, 0.4451, -1.087), (-1.039, 0.4361, -0.847), (-0.9946, 0.4272, -0.6075), (-0.1951, 0.8493, -1.705), (-0.1719, 0.8326, -1.468), (-0.1486, 0.8158, -1.231), (-0.1253, 0.7991, -0.993), (-0.102, 0.7823, -0.7556), (-0.07873, 0.7656, -0.5181), (-0.177, 0.746, -0.5181), (-0.2025, 0.7623, -0.7556), (-0.228, 0.7786, -0.993), (-0.2536, 0.7949, -1.231), (-0.2791, 0.8112, -1.468), (-0.3046, 0.8275, -1.705), (-1.145, 0.6159, -1.805), (-1.102, 0.6039, -1.566), (-1.059, 0.592, -1.326), (-1.017, 0.58, -1.087), (-0.9738, 0.5681, -0.847), (-0.931, 0.5561, -0.6075), (-1.008, 0.6009, -0.5181), (-1.053, 0.6138, -0.7556), (-1.098, 0.6268, -0.993), (-1.142, 0.6398, -1.231), (-1.187, 0.6527, -1.468), (-1.231, 0.6657, -1.705)], [], [(107, 109, 296, 291), (81, 83, 248, 245), (73, 75, 236, 233), (103, 105, 286, 281), (87, 89, 257, 254), (105, 107, 291, 286), (108, 106, 290, 295), (74, 72, 232, 235), (114, 115, 305, 304), (88, 86, 253, 256), (112, 113, 303, 302), (99, 98, 271, 272), (77, 79, 242, 239), (113, 114, 304, 303), (66, 64, 220, 223), (65, 67, 224, 221), (115, 110, 300, 305), (67, 69, 227, 224), (102, 100, 275, 280), (62, 61, 216, 217), (82, 80, 244, 247), (101, 103, 281, 276), (70, 68, 226, 229), (80, 78, 241, 244), (92, 90, 259, 262), (79, 81, 245, 242), (96, 99, 272, 267), (75, 77, 239, 236), (60, 63, 218, 215), (61, 60, 215, 216), (83, 85, 251, 248), (84, 82, 247, 250), (63, 65, 221, 218), (110, 108, 295, 300), (78, 76, 238, 241), (76, 74, 235, 238), (100, 97, 270, 275), (97, 95, 266, 270), (71, 73, 233, 230), (72, 70, 229, 232), (111, 112, 302, 301), (85, 87, 254, 251), (104, 102, 280, 285), (68, 66, 223, 226), (91, 93, 263, 260), (109, 111, 301, 296), (90, 88, 256, 259), (86, 84, 250, 253), (106, 104, 285, 290), (95, 94, 265, 266), (64, 62, 217, 220), (98, 101, 276, 271), (93, 96, 267, 263), (89, 91, 260, 257), (69, 71, 230, 227), (94, 92, 262, 265), (212, 118, 119, 213), (213, 119, 120, 116), (116, 120, 121, 117), (117, 121, 122, 214), (118, 123, 124, 119), (119, 124, 125, 120), (120, 125, 126, 121), (121, 126, 127, 122), (123, 128, 129, 124), (124, 129, 130, 125), (125, 130, 131, 126), (126, 131, 132, 127), (128, 133, 134, 129), (129, 134, 135, 130), (130, 135, 136, 131), (131, 136, 137, 132), (133, 138, 139, 134), (134, 139, 140, 135), (135, 140, 141, 136), (136, 141, 142, 137), (138, 143, 144, 139), (139, 144, 145, 140), (140, 145, 146, 141), (141, 146, 147, 142), (144, 148, 149, 145), (145, 149, 150, 146), (146, 150, 151, 147), (148, 152, 153, 149), (149, 153, 154, 150), (150, 154, 155, 151), (152, 156, 157, 153), (153, 157, 158, 154), (156, 159, 160, 157), (157, 160, 161, 158), (159, 162, 163, 160), (160, 163, 164, 161), (162, 165, 166, 163), (163, 166, 167, 164), (165, 168, 169, 166), (166, 169, 170, 167), (168, 171, 172, 169), (169, 172, 173, 170), (171, 174, 175, 172), (172, 175, 176, 173), (174, 177, 178, 175), (175, 178, 179, 176), (177, 180, 181, 178), (178, 181, 182, 179), (180, 183, 184, 181), (181, 184, 185, 182), (183, 186, 187, 184), (184, 187, 188, 185), (186, 189, 190, 187), (187, 190, 191, 188), (189, 192, 193, 190), (190, 193, 194, 191), (192, 195, 196, 193), (193, 196, 197, 194), (195, 198, 199, 196), (196, 199, 200, 197), (198, 201, 202, 199), (199, 202, 203, 200), (204, 205, 202, 201), (210, 209, 116, 117), (211, 210, 117, 214), (205, 206, 203, 202), (208, 207, 212, 213), (209, 208, 213, 116), (215, 218, 219, 216), (216, 219, 220, 217), (218, 221, 222, 219), (219, 222, 223, 220), (221, 224, 225, 222), (222, 225, 226, 223), (224, 227, 228, 225), (225, 228, 229, 226), (227, 230, 231, 228), (228, 231, 232, 229), (230, 233, 234, 231), (231, 234, 235, 232), (233, 236, 237, 234), (234, 237, 238, 235), (236, 239, 240, 237), (237, 240, 241, 238), (239, 242, 243, 240), (240, 243, 244, 241), (242, 245, 246, 243), (243, 246, 247, 244), (245, 248, 249, 246), (246, 249, 250, 247), (248, 251, 252, 249), (249, 252, 253, 250), (251, 254, 255, 252), (252, 255, 256, 253), (254, 257, 258, 255), (255, 258, 259, 256), (257, 260, 261, 258), (258, 261, 262, 259), (260, 263, 264, 261), (261, 264, 265, 262), (263, 267, 268, 264), (264, 268, 269, 265), (265, 269, 270, 266), (267, 272, 273, 268), (268, 273, 274, 269), (269, 274, 275, 270), (271, 276, 277, 272), (272, 277, 278, 273), (273, 278, 279, 274), (274, 279, 280, 275), (276, 281, 282, 277), (277, 282, 283, 278), (278, 283, 284, 279), (279, 284, 285, 280), (281, 286, 287, 282), (282, 287, 288, 283), (283, 288, 289, 284), (284, 289, 290, 285), (286, 291, 292, 287), (287, 292, 293, 288), (288, 293, 294, 289), (289, 294, 295, 290), (291, 296, 297, 292), (292, 297, 298, 293), (293, 298, 299, 294), (294, 299, 300, 295), (296, 301, 302, 297), (297, 302, 303, 298), (298, 303, 304, 299), (299, 304, 305, 300), (16, 17, 660, 659), (659, 660, 661, 658), (657, 662, 663, 656), (656, 663, 664, 655), (655, 664, 665, 654), (0, 2, 648, 647), (647, 648, 649, 646), (645, 650, 651, 644), (644, 651, 652, 643), (643, 652, 653, 642), (19, 16, 659, 641), (641, 659, 658, 640), (639, 657, 656, 638), (638, 656, 655, 637), (637, 655, 654, 636), (36, 38, 630, 629), (629, 630, 631, 628), (627, 632, 633, 626), (626, 633, 634, 625), (625, 634, 635, 624), (17, 14, 618, 660), (660, 618, 619, 661), (662, 620, 621, 663), (663, 621, 622, 664), (664, 622, 623, 665), (38, 40, 612, 630), (630, 612, 613, 631), (632, 614, 615, 633), (633, 615, 616, 634), (634, 616, 617, 635), (57, 56, 606, 605), (605, 606, 607, 604), (603, 608, 609, 602), (602, 609, 610, 601), (601, 610, 611, 600), (47, 45, 594, 593), (593, 594, 595, 592), (591, 596, 597, 590), (590, 597, 598, 589), (589, 598, 599, 588), (12, 9, 582, 581), (581, 582, 583, 580), (579, 584, 585, 578), (578, 585, 586, 577), (577, 586, 587, 576), (42, 44, 570, 569), (569, 570, 571, 568), (567, 572, 573, 566), (566, 573, 574, 565), (565, 574, 575, 564), (15, 18, 558, 557), (557, 558, 559, 556), (555, 560, 561, 554), (554, 561, 562, 553), (553, 562, 563, 552), (43, 41, 546, 545), (545, 546, 547, 544), (543, 548, 549, 542), (542, 549, 550, 541), (541, 550, 551, 540), (7, 5, 534, 533), (533, 534, 535, 532), (531, 536, 537, 530), (530, 537, 538, 529), (529, 538, 539, 528), (49, 47, 593, 527), (527, 593, 592, 526), (525, 591, 590, 524), (524, 590, 589, 523), (523, 589, 588, 522), (5, 3, 516, 534), (534, 516, 517, 535), (536, 518, 519, 537), (537, 519, 520, 538), (538, 520, 521, 539), (48, 50, 510, 509), (509, 510, 511, 508), (507, 512, 513, 506), (506, 513, 514, 505), (505, 514, 515, 504), (54, 53, 498, 497), (497, 498, 499, 496), (495, 500, 501, 494), (494, 501, 502, 493), (493, 502, 503, 492), (11, 13, 486, 485), (485, 486, 487, 484), (483, 488, 489, 482), (482, 489, 490, 481), (481, 490, 491, 480), (52, 49, 527, 479), (479, 527, 526, 478), (477, 525, 524, 476), (476, 524, 523, 475), (475, 523, 522, 474), (10, 11, 485, 473), (473, 485, 484, 472), (471, 483, 482, 470), (470, 482, 481, 469), (469, 481, 480, 468), (9, 7, 533, 582), (582, 533, 532, 583), (584, 531, 530, 585), (585, 530, 529, 586), (586, 529, 528, 587), (20, 22, 462, 461), (461, 462, 463, 460), (459, 464, 465, 458), (458, 465, 466, 457), (457, 466, 467, 456), (56, 55, 450, 606), (606, 450, 451, 607), (608, 452, 453, 609), (609, 453, 454, 610), (610, 454, 455, 611), (45, 43, 545, 594), (594, 545, 544, 595), (596, 543, 542, 597), (597, 542, 541, 598), (598, 541, 540, 599), (27, 25, 444, 443), (443, 444, 445, 442), (441, 446, 447, 440), (440, 447, 448, 439), (439, 448, 449, 438), (26, 28, 432, 431), (431, 432, 433, 430), (429, 434, 435, 428), (428, 435, 436, 427), (427, 436, 437, 426), (39, 37, 420, 419), (419, 420, 421, 418), (417, 422, 423, 416), (416, 423, 424, 415), (415, 424, 425, 414), (4, 6, 408, 407), (407, 408, 409, 406), (405, 410, 411, 404), (404, 411, 412, 403), (403, 412, 413, 402), (50, 51, 396, 510), (510, 396, 397, 511), (512, 398, 399, 513), (513, 399, 400, 514), (514, 400, 401, 515), (55, 54, 497, 450), (450, 497, 496, 451), (452, 495, 494, 453), (453, 494, 493, 454), (454, 493, 492, 455), (28, 30, 390, 432), (432, 390, 391, 433), (434, 392, 393, 435), (435, 393, 394, 436), (436, 394, 395, 437), (51, 52, 479, 396), (396, 479, 478, 397), (398, 477, 476, 399), (399, 476, 475, 400), (400, 475, 474, 401), (33, 31, 384, 383), (383, 384, 385, 382), (381, 386, 387, 380), (380, 387, 388, 379), (379, 388, 389, 378), (30, 32, 372, 390), (390, 372, 373, 391), (392, 374, 375, 393), (393, 375, 376, 394), (394, 376, 377, 395), (6, 8, 366, 408), (408, 366, 367, 409), (410, 368, 369, 411), (411, 369, 370, 412), (412, 370, 371, 413), (22, 24, 360, 462), (462, 360, 361, 463), (464, 362, 363, 465), (465, 363, 364, 466), (466, 364, 365, 467), (25, 23, 354, 444), (444, 354, 355, 445), (446, 356, 357, 447), (447, 357, 358, 448), (448, 358, 359, 449), (37, 35, 348, 420), (420, 348, 349, 421), (422, 350, 351, 423), (423, 351, 352, 424), (424, 352, 353, 425), (41, 39, 419, 546), (546, 419, 418, 547), (548, 417, 416, 549), (549, 416, 415, 550), (550, 415, 414, 551), (23, 21, 342, 354), (354, 342, 343, 355), (356, 344, 345, 357), (357, 345, 346, 358), (358, 346, 347, 359), (32, 34, 336, 372), (372, 336, 337, 373), (374, 338, 339, 375), (375, 339, 340, 376), (376, 340, 341, 377), (29, 27, 443, 335), (335, 443, 442, 334), (333, 441, 440, 332), (332, 440, 439, 331), (331, 439, 438, 330), (14, 12, 581, 618), (618, 581, 580, 619), (620, 579, 578, 621), (621, 578, 577, 622), (622, 577, 576, 623), (31, 29, 335, 384), (384, 335, 334, 385), (386, 333, 332, 387), (387, 332, 331, 388), (388, 331, 330, 389), (24, 26, 431, 360), (360, 431, 430, 361), (362, 429, 428, 363), (363, 428, 427, 364), (364, 427, 426, 365), (3, 1, 324, 516), (516, 324, 325, 517), (518, 326, 327, 519), (519, 327, 328, 520), (520, 328, 329, 521), (13, 15, 557, 486), (486, 557, 556, 487), (488, 555, 554, 489), (489, 554, 553, 490), (490, 553, 552, 491), (21, 19, 641, 342), (342, 641, 640, 343), (344, 639, 638, 345), (345, 638, 637, 346), (346, 637, 636, 347), (18, 20, 461, 558), (558, 461, 460, 559), (560, 459, 458, 561), (561, 458, 457, 562), (562, 457, 456, 563), (8, 10, 473, 366), (366, 473, 472, 367), (368, 471, 470, 369), (369, 470, 469, 370), (370, 469, 468, 371), (59, 57, 605, 323), (323, 605, 604, 322), (321, 603, 602, 320), (320, 602, 601, 319), (319, 601, 600, 318), (46, 48, 509, 317), (317, 509, 508, 316), (315, 507, 506, 314), (314, 506, 505, 313), (313, 505, 504, 312), (44, 46, 317, 570), (570, 317, 316, 571), (572, 315, 314, 573), (573, 314, 313, 574), (574, 313, 312, 575), (58, 0, 647, 311), (311, 647, 646, 310), (309, 645, 644, 308), (308, 644, 643, 307), (307, 643, 642, 306), (40, 42, 569, 612), (612, 569, 568, 613), (614, 567, 566, 615), (615, 566, 565, 616), (616, 565, 564, 617), (34, 36, 629, 336), (336, 629, 628, 337), (338, 627, 626, 339), (339, 626, 625, 340), (340, 625, 624, 341), (2, 4, 407, 648), (648, 407, 406, 649), (650, 405, 404, 651), (651, 404, 403, 652), (652, 403, 402, 653), (1, 59, 323, 324), (324, 323, 322, 325), (326, 321, 320, 327), (327, 320, 319, 328), (328, 319, 318, 329), (53, 58, 311, 498), (498, 311, 310, 499), (500, 309, 308, 501), (501, 308, 307, 502), (502, 307, 306, 503), (35, 33, 383, 348), (348, 383, 382, 349), (350, 381, 380, 351), (351, 380, 379, 352), (352, 379, 378, 353)])
me_torus_003.materials.append(mat_purple)
me_torus_003.use_remesh_preserve_volume = False
me_torus_003.use_remesh_preserve_attributes = False
me_torus_003.use_mirror_vertex_groups = False
me_torus_003.update()
me_plane = bpy.data.meshes.new('Plane')
me_plane.from_pydata([(-1.0, -1.0, 0.0), (1.0, -1.0, 0.0), (-1.0, 1.0, 0.0), (1.0, 1.0, 0.0)], [], [(0, 1, 3, 2)])
me_plane.materials.append(mat_neon)
me_plane.use_remesh_preserve_volume = False
me_plane.use_remesh_preserve_attributes = False
me_plane.use_mirror_vertex_groups = False
me_plane.update()
me_torus_002 = bpy.data.meshes.new('Torus.002')
me_torus_002.from_pydata([(0.08765, 1.217, 0.224), (0.08765, 1.125, 0.2667), (0.08765, 1.0, 0.1089), (0.08765, 0.75, 3.062e-17), (-0.1632, 1.239, 0.0), (-0.1588, 1.206, 0.224), (-0.1468, 1.115, 0.2667), (-0.1305, 0.9914, 0.1089), (-0.1142, 0.8675, 0.2129), (-0.1023, 0.7768, 0.1828), (-0.09789, 0.7436, 3.062e-17), (-0.05544, 0.7488, -0.2806), (-0.1094, 1.159, -0.2806), (-0.3235, 1.207, 0.0), (-0.3149, 1.175, 0.224), (-0.2912, 1.087, 0.2667), (-0.2588, 0.9659, 0.1089), (-0.2265, 0.8452, 0.2129), (-0.2028, 0.7568, 0.1828), (-0.1941, 0.7244, 3.062e-17), (-0.1514, 0.7297, -0.2806), (-0.2585, 1.129, -0.2806), (-0.4784, 1.155, 0.0), (-0.4655, 1.124, 0.224), (-0.4305, 1.039, 0.2667), (-0.3827, 0.9239, 0.1089), (-0.3348, 0.8084, 0.2129), (-0.2998, 0.7239, 0.1828), (-0.287, 0.6929, 3.062e-17), (-0.2441, 0.6983, -0.2806), (-0.4024, 1.08, -0.2806), (-0.625, 1.083, 0.0), (-0.6083, 1.054, 0.224), (-0.5625, 0.9743, 0.2667), (-0.5, 0.866, 0.1089), (-0.4375, 0.7578, 0.2129), (-0.3917, 0.6785, 0.1828), (-0.375, 0.6495, 3.062e-17), (-0.3319, 0.655, -0.2806), (-0.5386, 1.013, -0.2806), (-0.761, 0.9917, 0.0), (-0.7406, 0.9651, 0.224), (-0.6849, 0.8925, 0.2667), (-0.6088, 0.7934, 0.1089), (-0.5327, 0.6942, 0.2129), (-0.477, 0.6216, 0.1828), (-0.4566, 0.595, 3.062e-17), (-0.4133, 0.6006, -0.2806), (-0.665, 0.9287, -0.2806), (-0.8839, 0.8839, 0.0), (-0.8602, 0.8602, 0.224), (-0.7955, 0.7955, 0.2667), (-0.7071, 0.7071, 0.1089), (-0.6187, 0.6187, 0.2129), (-0.554, 0.554, 0.1828), (-0.5303, 0.5303, 3.062e-17), (-0.4868, 0.5361, -0.2806), (-0.5486, 0.5979, -0.368), (-0.7792, 0.8285, -0.2806), (-0.9917, 0.761, 0.0), (-0.9651, 0.7406, 0.224), (-0.8925, 0.6849, 0.2667), (-0.7934, 0.6088, 0.1089), (-0.6942, 0.5327, 0.2129), (-0.6216, 0.477, 0.1828), (-0.595, 0.4566, 3.062e-17), (-0.6216, 0.477, -0.125), (-0.6207, 0.5157, -0.368), (-0.8794, 0.7142, -0.2806), (-1.083, 0.625, 0.0), (-1.054, 0.6083, 0.224), (-0.9743, 0.5625, 0.2667), (-0.866, 0.5, 0.1089), (-0.7578, 0.4375, 0.2129), (-0.6785, 0.3917, 0.1828), (-0.6495, 0.375, 3.062e-17), (-0.6785, 0.3917, -0.125), (-0.6814, 0.4248, -0.368), (-0.8882, 0.5442, -0.368), (-0.9639, 0.5879, -0.2806), (-1.155, 0.4784, 0.0), (-1.124, 0.4655, 0.224), (-1.039, 0.4305, 0.2667), (-0.9239, 0.3827, 0.1089), (-0.8084, 0.3348, 0.2129), (-0.7239, 0.2998, 0.1828), (-0.6929, 0.287, 3.062e-17), (-0.7239, 0.2998, -0.125), (-0.7298, 0.3268, -0.368), (-0.9503, 0.4182, -0.368), (-1.124, 0.4655, -0.125), (-1.207, 0.3235, 0.0), (-1.175, 0.3149, 0.224), (-1.087, 0.2912, 0.2667), (-0.9659, 0.2588, 0.1089), (-0.8452, 0.2265, 0.2129), (-0.7568, 0.2028, 0.1828), (-0.7244, 0.1941, 3.062e-17), (-0.7568, 0.2028, -0.125), (-0.7649, 0.2233, -0.368), (-0.9955, 0.2851, -0.368), (-1.175, 0.3149, -0.125), (-1.239, 0.1632, 0.0), (-1.206, 0.1588, 0.224), (-1.115, 0.1468, 0.2667), (-0.9914, 0.1305, 0.1089), (-0.8675, 0.1142, 0.2129), (-0.7768, 0.1023, 0.1828), (-0.7436, 0.09789, 3.062e-17), (-0.7768, 0.1023, -0.125), (-0.7862, 0.1161, -0.368), (-1.023, 0.1473, -0.368), (-1.206, 0.1588, -0.125), (-1.25, 1.093e-07, 0.0), (-1.217, 1.064e-07, 0.224), (-1.125, 9.835e-08, 0.2667), (-1.0, 8.742e-08, 0.1089), (-0.875, 7.649e-08, 0.2129), (-0.7835, 6.85e-08, 0.1828), (-0.75, 6.557e-08, 3.062e-17), (-0.7835, 6.85e-08, -0.125), (-0.7934, 0.007038, -0.368), (-1.032, 0.007038, -0.368), (-1.217, 1.064e-07, -0.125), (-1.239, -0.1632, 0.0), (-1.206, -0.1588, 0.224), (-1.115, -0.1468, 0.2667), (-0.9914, -0.1305, 0.1089), (-0.8675, -0.1142, 0.2129), (-0.7768, -0.1023, 0.1828), (-0.7436, -0.09789, 3.062e-17), (-0.7768, -0.1023, -0.125), (-0.7862, -0.102, -0.368), (-1.023, -0.1332, -0.368), (-1.206, -0.1588, -0.125), (-1.207, -0.3235, 0.0), (-1.175, -0.3149, 0.224), (-1.087, -0.2912, 0.2667), (-0.9659, -0.2588, 0.1089), (-0.8452, -0.2265, 0.2129), (-0.7568, -0.2028, 0.1828), (-0.7244, -0.1941, 3.062e-17), (-0.7568, -0.2028, -0.125), (-0.7649, -0.2092, -0.368), (-0.9955, -0.271, -0.368), (-1.175, -0.3149, -0.125), (-1.155, -0.4784, 0.0), (-1.124, -0.4655, 0.224), (-1.039, -0.4305, 0.2667), (-0.9239, -0.3827, 0.1089), (-0.8084, -0.3348, 0.2129), (-0.7239, -0.2998, 0.1828), (-0.6929, -0.287, 3.062e-17), (-0.7239, -0.2998, -0.125), (-0.7298, -0.3127, -0.368), (-0.9503, -0.4041, -0.368), (-1.124, -0.4655, -0.125), (-1.083, -0.625, 0.0), (-1.054, -0.6083, 0.224), (-0.9743, -0.5625, 0.2667), (-0.866, -0.5, 0.1089), (-0.7578, -0.4375, 0.2129), (-0.6785, -0.3917, 0.1828), (-0.6495, -0.375, 3.062e-17), (-0.6785, -0.3917, -0.125), (-0.6814, -0.4108, -0.368), (-0.8882, -0.5301, -0.368), (-1.054, -0.6083, -0.125), (-0.9917, -0.761, 0.0), (-0.9651, -0.7406, 0.224), (-0.8925, -0.6849, 0.2667), (-0.7934, -0.6088, 0.1089), (-0.6942, -0.5327, 0.2129), (-0.6216, -0.477, 0.1828), (-0.595, -0.4566, 3.062e-17), (-0.6216, -0.477, -0.125), (-0.6207, -0.5016, -0.368), (-0.8101, -0.647, -0.368), (-0.9651, -0.7406, -0.125), (-0.8839, -0.8839, 0.0), (-0.8602, -0.8602, 0.224), (-0.7955, -0.7955, 0.2667), (-0.7071, -0.7071, 0.1089), (-0.6187, -0.6187, 0.2129), (-0.554, -0.554, 0.1828), (-0.5303, -0.5303, 3.062e-17), (-0.554, -0.554, -0.125), (-0.5486, -0.5838, -0.368), (-0.7174, -0.7526, -0.368), (-0.8602, -0.8602, -0.125), (-0.761, -0.9917, 0.0), (-0.7406, -0.9651, 0.224), (-0.6849, -0.8925, 0.2667), (-0.6088, -0.7934, 0.1089), (-0.5327, -0.6942, 0.2129), (-0.477, -0.6216, 0.1828), (-0.4566, -0.595, 3.062e-17), (-0.477, -0.6216, -0.125), (-0.4665, -0.6559, -0.368), (-0.6118, -0.8453, -0.368), (-0.7406, -0.9651, -0.125), (-0.625, -1.083, 0.0), (-0.6083, -1.054, 0.224), (-0.5625, -0.9743, 0.2667), (-0.5, -0.866, 0.1089), (-0.4375, -0.7578, 0.2129), (-0.3917, -0.6785, 0.1828), (-0.375, -0.6495, 3.062e-17), (-0.3917, -0.6785, -0.125), (-0.3756, -0.7166, -0.368), (-0.4949, -0.9234, -0.368), (-0.6083, -1.054, -0.125), (-0.4784, -1.155, 0.0), (-0.4655, -1.124, 0.224), (-0.4305, -1.039, 0.2667), (-0.3827, -0.9239, 0.1089), (-0.3348, -0.8084, 0.2129), (-0.2998, -0.7239, 0.1828), (-0.287, -0.6929, 3.062e-17), (-0.2998, -0.7239, -0.125), (-0.2775, -0.7649, -0.368), (-0.3689, -0.9855, -0.368), (-0.4655, -1.124, -0.125), (-0.3235, -1.207, 0.0), (-0.3149, -1.175, 0.224), (-0.2912, -1.087, 0.2667), (-0.2588, -0.9659, 0.1089), (-0.2265, -0.8452, 0.2129), (-0.2028, -0.7568, 0.1828), (-0.1941, -0.7244, 3.062e-17), (-0.2028, -0.7568, -0.125), (-0.174, -0.8001, -0.368), (-0.2358, -1.031, -0.368), (-0.3149, -1.175, -0.125), (-0.1632, -1.239, 0.0), (-0.1588, -1.206, 0.224), (-0.1468, -1.115, 0.2667), (-0.1305, -0.9914, 0.1089), (-0.1142, -0.8675, 0.2129), (-0.1023, -0.7768, 0.1828), (-0.0979, -0.7436, 3.062e-17), (-0.1023, -0.7768, -0.125), (-0.06685, -0.8214, -0.368), (-0.09801, -1.058, -0.368), (-0.1588, -1.206, -0.125), (0.08765, -1.25, 0.0), (0.08765, -1.217, 0.224), (0.08765, -1.125, 0.2667), (0.08765, -0.875, 0.2129), (0.08765, -0.7835, 0.1828), (0.08765, -0.75, 3.062e-17), (0.08765, -0.7835, -0.125), (0.1259, -0.8286, -0.368), (0.1259, -1.067, -0.368), (0.08765, -1.217, -0.125), (1.792, -1.25, 0.0), (1.792, -1.217, 0.224), (1.792, -1.125, 0.2667), (1.792, -1.0, 0.1089), (1.792, -0.875, 0.2129), (1.792, -0.7835, 0.1828), (1.792, -0.75, 3.062e-17), (1.792, -0.7835, -0.125), (1.753, -0.8286, -0.368), (1.753, -1.067, -0.368), (1.792, -1.217, -0.125), (1.792, 1.25, 0.0), (1.792, 1.217, 0.224), (1.792, 1.125, 0.2667), (1.792, 1.0, 0.1089), (1.792, 0.875, 0.2129), (1.792, 0.7835, 0.1828), (1.792, 0.75, 3.062e-17), (1.753, 0.7552, -0.2806), (1.753, 1.169, -0.2806), (0.08765, -1.0, 0.1089), (0.08765, 1.25, 0.0), (0.08765, 0.875, 0.2129), (0.08765, 0.7835, 0.1828), (0.1259, 0.7552, -0.2806), (0.1259, 1.169, -0.2806), (1.792, -1.25, 0.0), (1.792, -1.217, 0.224), (1.792, -1.125, 0.2667), (1.792, -1.0, 0.1089), (1.792, -0.875, 0.2129), (1.792, -0.7835, 0.1828), (1.792, -0.75, 3.062e-17), (1.792, -0.7835, -0.125), (1.753, -0.8286, -0.368), (1.753, -1.067, -0.368), (1.792, -1.217, -0.125), (1.955, -1.239, 0.0), (1.951, -1.206, 0.224), (1.939, -1.115, 0.2667), (1.922, -0.9914, 0.1089), (1.906, -0.8675, 0.2129), (1.894, -0.7768, 0.1828), (1.89, -0.7436, 3.062e-17), (1.894, -0.7768, -0.125), (1.862, -0.8214, -0.368), (1.894, -1.058, -0.368), (1.951, -1.206, -0.125), (2.115, -1.207, 0.0), (2.107, -1.175, 0.224), (2.083, -1.087, 0.2667), (2.051, -0.9659, 0.1089), (2.018, -0.8452, 0.2129), (1.995, -0.7568, 0.1828), (1.986, -0.7244, 3.062e-17), (1.995, -0.7568, -0.125), (1.97, -0.8001, -0.368), (2.031, -1.031, -0.368), (2.107, -1.175, -0.125), (2.27, -1.155, 0.0), (2.257, -1.124, 0.224), (2.222, -1.039, 0.2667), (2.174, -0.9239, 0.1089), (2.127, -0.8084, 0.2129), (2.092, -0.7239, 0.1828), (2.079, -0.6929, 3.062e-17), (2.092, -0.7239, -0.125), (2.073, -0.7649, -0.368), (2.164, -0.9855, -0.368), (2.257, -1.124, -0.125), (2.417, -1.083, 0.0), (2.4, -1.054, 0.224), (2.354, -0.9743, 0.2667), (2.292, -0.866, 0.1089), (2.229, -0.7578, 0.2129), (2.184, -0.6785, 0.1828), (2.167, -0.6495, 3.062e-17), (2.184, -0.6785, -0.125), (2.171, -0.7166, -0.368), (2.29, -0.9234, -0.368), (2.4, -1.054, -0.125), (2.553, -0.9917, 0.0), (2.532, -0.9651, 0.224), (2.477, -0.8925, 0.2667), (2.401, -0.7934, 0.1089), (2.324, -0.6942, 0.2129), (2.269, -0.6216, 0.1828), (2.248, -0.595, 3.062e-17), (2.269, -0.6216, -0.125), (2.262, -0.6559, -0.368), (2.407, -0.8453, -0.368), (2.532, -0.9651, -0.125), (2.676, -0.8839, 0.0), (2.652, -0.8602, 0.224), (2.587, -0.7955, 0.2667), (2.499, -0.7071, 0.1089), (2.411, -0.6187, 0.2129), (2.346, -0.554, 0.1828), (2.322, -0.5303, 3.062e-17), (2.346, -0.554, -0.125), (2.344, -0.5838, -0.368), (2.513, -0.7526, -0.368), (2.652, -0.8602, -0.125), (2.783, -0.761, 0.0), (2.757, -0.7406, 0.224), (2.684, -0.6849, 0.2667), (2.585, -0.6088, 0.1089), (2.486, -0.5327, 0.2129), (2.413, -0.477, 0.1828), (2.387, -0.4566, 3.062e-17), (2.413, -0.477, -0.125), (2.416, -0.5016, -0.368), (2.606, -0.647, -0.368), (2.757, -0.7406, -0.125), (2.874, -0.625, 0.0), (2.845, -0.6083, 0.224), (2.766, -0.5625, 0.2667), (2.658, -0.5, 0.1089), (2.55, -0.4375, 0.2129), (2.47, -0.3917, 0.1828), (2.441, -0.375, 3.062e-17), (2.47, -0.3917, -0.125), (2.477, -0.4108, -0.368), (2.684, -0.5301, -0.368), (2.845, -0.6083, -0.125), (2.947, -0.4784, 0.0), (2.916, -0.4655, 0.224), (2.831, -0.4305, 0.2667), (2.716, -0.3827, 0.1089), (2.6, -0.3348, 0.2129), (2.516, -0.2998, 0.1828), (2.485, -0.287, 3.062e-17), (2.516, -0.2998, -0.125), (2.525, -0.3127, -0.368), (2.746, -0.4041, -0.368), (2.916, -0.4655, -0.125), (2.999, -0.3235, 0.0), (2.967, -0.3149, 0.224), (2.878, -0.2912, 0.2667), (2.758, -0.2588, 0.1089), (2.637, -0.2265, 0.2129), (2.549, -0.2028, 0.1828), (2.516, -0.1941, 3.062e-17), (2.549, -0.2028, -0.125), (2.56, -0.2092, -0.368), (2.791, -0.271, -0.368), (2.967, -0.3149, -0.125), (3.031, -0.1632, 0.0), (2.998, -0.1588, 0.224), (2.907, -0.1468, 0.2667), (2.783, -0.1305, 0.1089), (2.659, -0.1142, 0.2129), (2.569, -0.1023, 0.1828), (2.535, -0.0979, 3.062e-17), (2.569, -0.1023, -0.125), (2.582, -0.102, -0.368), (2.818, -0.1332, -0.368), (2.998, -0.1588, -0.125), (3.042, -1.486e-06, 0.0), (3.008, -1.468e-06, 0.224), (2.917, -1.418e-06, 0.2667), (2.792, -1.351e-06, 0.1089), (2.667, -1.283e-06, 0.2129), (2.575, -1.234e-06, 0.1828), (2.542, -1.216e-06, 3.062e-17), (2.575, -1.234e-06, -0.125), (2.589, 0.007037, -0.368), (2.828, 0.007036, -0.368), (3.008, -1.468e-06, -0.125), (3.031, 0.1632, 0.0), (2.998, 0.1588, 0.224), (2.907, 0.1468, 0.2667), (2.783, 0.1305, 0.1089), (2.659, 0.1142, 0.2129), (2.569, 0.1023, 0.1828), (2.535, 0.09789, 3.062e-17), (2.569, 0.1023, -0.125), (2.582, 0.1161, -0.368), (2.818, 0.1473, -0.368), (2.998, 0.1588, -0.125), (2.999, 0.3235, 0.0), (2.967, 0.3149, 0.224), (2.878, 0.2912, 0.2667), (2.758, 0.2588, 0.1089), (2.637, 0.2265, 0.2129), (2.549, 0.2028, 0.1828), (2.516, 0.1941, 3.062e-17), (2.549, 0.2028, -0.125), (2.56, 0.2233, -0.368), (2.791, 0.2851, -0.368), (2.967, 0.3149, -0.125), (2.947, 0.4784, 0.0), (2.916, 0.4655, 0.224), (2.831, 0.4305, 0.2667), (2.716, 0.3827, 0.1089), (2.6, 0.3348, 0.2129), (2.516, 0.2998, 0.1828), (2.485, 0.287, 3.062e-17), (2.516, 0.2998, -0.125), (2.525, 0.3268, -0.368), (2.746, 0.4182, -0.368), (2.916, 0.4655, -0.125), (2.874, 0.625, 0.0), (2.845, 0.6083, 0.224), (2.766, 0.5625, 0.2667), (2.658, 0.5, 0.1089), (2.55, 0.4375, 0.2129), (2.47, 0.3917, 0.1828), (2.441, 0.375, 3.062e-17), (2.47, 0.3917, -0.125), (2.477, 0.4248, -0.368), (2.684, 0.5442, -0.368), (2.759, 0.5879, -0.2806), (2.783, 0.761, 0.0), (2.757, 0.7406, 0.224), (2.684, 0.6849, 0.2667), (2.585, 0.6088, 0.1089), (2.486, 0.5327, 0.2129), (2.413, 0.477, 0.1828), (2.387, 0.4566, 3.062e-17), (2.413, 0.477, -0.125), (2.416, 0.5157, -0.368), (2.675, 0.7142, -0.2806), (2.676, 0.8839, 0.0), (2.652, 0.8602, 0.224), (2.587, 0.7955, 0.2667), (2.499, 0.7071, 0.1089), (2.411, 0.6187, 0.2129), (2.346, 0.554, 0.1828), (2.322, 0.5303, 3.062e-17), (2.282, 0.5361, -0.2806), (2.344, 0.5979, -0.368), (2.575, 0.8285, -0.2806), (2.553, 0.9917, 0.0), (2.532, 0.9651, 0.224), (2.477, 0.8925, 0.2667), (2.401, 0.7934, 0.1089), (2.324, 0.6942, 0.2129), (2.269, 0.6216, 0.1828), (2.248, 0.595, 3.062e-17), (2.209, 0.6006, -0.2806), (2.461, 0.9287, -0.2806), (2.417, 1.083, 0.0), (2.4, 1.054, 0.224), (2.354, 0.9743, 0.2667), (2.292, 0.866, 0.1089), (2.229, 0.7578, 0.2129), (2.184, 0.6785, 0.1828), (2.167, 0.6495, 3.062e-17), (2.127, 0.655, -0.2806), (2.334, 1.013, -0.2806), (2.27, 1.155, 0.0), (2.257, 1.124, 0.224), (2.222, 1.039, 0.2667), (2.174, 0.9239, 0.1089), (2.127, 0.8084, 0.2129), (2.092, 0.7239, 0.1828), (2.079, 0.6929, 3.062e-17), (2.04, 0.6983, -0.2806), (2.198, 1.08, -0.2806), (2.115, 1.207, 0.0), (2.107, 1.175, 0.224), (2.083, 1.087, 0.2667), (2.051, 0.9659, 0.1089), (2.018, 0.8452, 0.2129), (1.995, 0.7568, 0.1828), (1.986, 0.7244, 3.062e-17), (1.947, 0.7297, -0.2806), (2.054, 1.129, -0.2806), (1.955, 1.239, 0.0), (1.951, 1.206, 0.224), (1.939, 1.115, 0.2667), (1.922, 0.9914, 0.1089), (1.906, 0.8675, 0.2129), (1.894, 0.7768, 0.1828), (1.89, 0.7436, 3.062e-17), (1.851, 0.7488, -0.2806), (1.905, 1.159, -0.2806), (1.792, 1.25, 0.0), (1.792, 1.217, 0.224), (1.792, 1.125, 0.2667), (1.792, 1.0, 0.1089), (1.792, 0.875, 0.2129), (1.792, 0.7835, 0.1828), (1.792, 0.75, 3.062e-17), (1.753, 0.7552, -0.2806), (1.753, 1.169, -0.2806), (3.061, -1.492e-06, 0.112), (2.801, 0.7635, 0.112), (1.806, -1.254, 0.112), (1.806, 1.254, 0.112), (2.57, -0.9951, 0.112), (3.05, 0.1637, 0.112), (2.131, 1.212, 0.112), (2.965, -0.48, 0.112), (1.97, 1.244, 0.112), (2.693, 0.8869, 0.112), (2.434, -1.086, 0.112), (3.018, 0.3246, 0.112), (2.965, 0.48, 0.112), (2.286, 1.159, 0.112), (2.893, -0.6271, 0.112), (2.57, 0.9951, 0.112), (2.286, -1.159, 0.112), (3.018, -0.3246, 0.112), (2.893, 0.6271, 0.112), (1.97, -1.244, 0.112), (2.434, 1.086, 0.112), (2.801, -0.7635, 0.112), (2.131, -1.212, 0.112), (3.05, -0.1637, 0.112), (2.693, -0.8869, 0.112), (-1.27, 1.194e-07, 0.112), (-1.011, -0.7635, 0.112), (0.07325, -1.254, 0.112), (-0.7794, 0.9951, 0.112), (-1.259, -0.1637, 0.112), (-0.3405, -1.212, 0.112), (-1.175, 0.48, 0.112), (-0.1796, -1.244, 0.112), (-0.9028, -0.8869, 0.112), (-0.643, 1.086, 0.112), (-1.227, -0.3246, 0.112), (-1.175, -0.48, 0.112), (-0.4959, -1.159, 0.112), (-1.102, 0.6271, 0.112), (-0.7794, -0.9951, 0.112), (-0.4959, 1.159, 0.112), (-1.227, 0.3246, 0.112), (-1.102, -0.6271, 0.112), (-0.1796, 1.244, 0.112), (-0.643, -1.086, 0.112), (-1.011, 0.7635, 0.112), (-0.3405, 1.212, 0.112), (-1.259, 0.1637, 0.112), (-0.9028, 0.8869, 0.112), (1.806, -1.254, 0.112), (1.806, 1.254, 0.112), (0.07325, 1.254, 0.112)], [], [(593, 585, 5, 0), (0, 5, 6, 1), (1, 6, 7, 2), (2, 7, 8, 277), (277, 8, 9, 278), (278, 9, 10, 3), (3, 10, 11, 279), (280, 12, 4, 276), (585, 588, 14, 5), (5, 14, 15, 6), (6, 15, 16, 7), (7, 16, 17, 8), (8, 17, 18, 9), (9, 18, 19, 10), (10, 19, 20, 11), (12, 21, 13, 4), (588, 582, 23, 14), (14, 23, 24, 15), (15, 24, 25, 16), (16, 25, 26, 17), (17, 26, 27, 18), (18, 27, 28, 19), (19, 28, 29, 20), (21, 30, 22, 13), (582, 576, 32, 23), (23, 32, 33, 24), (24, 33, 34, 25), (25, 34, 35, 26), (26, 35, 36, 27), (27, 36, 37, 28), (28, 37, 38, 29), (30, 39, 31, 22), (576, 570, 41, 32), (32, 41, 42, 33), (33, 42, 43, 34), (34, 43, 44, 35), (35, 44, 45, 36), (36, 45, 46, 37), (37, 46, 47, 38), (39, 48, 40, 31), (570, 590, 50, 41), (41, 50, 51, 42), (42, 51, 52, 43), (43, 52, 53, 44), (44, 53, 54, 45), (45, 54, 55, 46), (46, 55, 56, 47), (48, 58, 49, 40), (590, 587, 60, 50), (50, 60, 61, 51), (51, 61, 62, 52), (52, 62, 63, 53), (53, 63, 64, 54), (54, 64, 65, 55), (55, 65, 66, 56), (56, 66, 67, 57), (58, 68, 59, 49), (587, 580, 70, 60), (60, 70, 71, 61), (61, 71, 72, 62), (62, 72, 73, 63), (63, 73, 74, 64), (64, 74, 75, 65), (65, 75, 76, 66), (66, 76, 77, 67), (68, 79, 69, 59), (580, 573, 81, 70), (70, 81, 82, 71), (71, 82, 83, 72), (72, 83, 84, 73), (73, 84, 85, 74), (74, 85, 86, 75), (75, 86, 87, 76), (76, 87, 88, 77), (78, 89, 90, 79), (79, 90, 80, 69), (573, 583, 92, 81), (81, 92, 93, 82), (82, 93, 94, 83), (83, 94, 95, 84), (84, 95, 96, 85), (85, 96, 97, 86), (86, 97, 98, 87), (87, 98, 99, 88), (89, 100, 101, 90), (90, 101, 91, 80), (583, 589, 103, 92), (92, 103, 104, 93), (93, 104, 105, 94), (94, 105, 106, 95), (95, 106, 107, 96), (96, 107, 108, 97), (97, 108, 109, 98), (98, 109, 110, 99), (100, 111, 112, 101), (101, 112, 102, 91), (589, 567, 114, 103), (103, 114, 115, 104), (104, 115, 116, 105), (105, 116, 117, 106), (106, 117, 118, 107), (107, 118, 119, 108), (108, 119, 120, 109), (109, 120, 121, 110), (111, 122, 123, 112), (112, 123, 113, 102), (567, 571, 125, 114), (114, 125, 126, 115), (115, 126, 127, 116), (116, 127, 128, 117), (117, 128, 129, 118), (118, 129, 130, 119), (119, 130, 131, 120), (120, 131, 132, 121), (122, 133, 134, 123), (123, 134, 124, 113), (571, 577, 136, 125), (125, 136, 137, 126), (126, 137, 138, 127), (127, 138, 139, 128), (128, 139, 140, 129), (129, 140, 141, 130), (130, 141, 142, 131), (131, 142, 143, 132), (133, 144, 145, 134), (134, 145, 135, 124), (577, 578, 147, 136), (136, 147, 148, 137), (137, 148, 149, 138), (138, 149, 150, 139), (139, 150, 151, 140), (140, 151, 152, 141), (141, 152, 153, 142), (142, 153, 154, 143), (144, 155, 156, 145), (145, 156, 146, 135), (578, 584, 158, 147), (147, 158, 159, 148), (148, 159, 160, 149), (149, 160, 161, 150), (150, 161, 162, 151), (151, 162, 163, 152), (152, 163, 164, 153), (153, 164, 165, 154), (155, 166, 167, 156), (156, 167, 157, 146), (584, 568, 169, 158), (158, 169, 170, 159), (159, 170, 171, 160), (160, 171, 172, 161), (161, 172, 173, 162), (162, 173, 174, 163), (163, 174, 175, 164), (164, 175, 176, 165), (166, 177, 178, 167), (167, 178, 168, 157), (568, 575, 180, 169), (169, 180, 181, 170), (170, 181, 182, 171), (171, 182, 183, 172), (172, 183, 184, 173), (173, 184, 185, 174), (174, 185, 186, 175), (175, 186, 187, 176), (177, 188, 189, 178), (178, 189, 179, 168), (575, 581, 191, 180), (180, 191, 192, 181), (181, 192, 193, 182), (182, 193, 194, 183), (183, 194, 195, 184), (184, 195, 196, 185), (185, 196, 197, 186), (186, 197, 198, 187), (188, 199, 200, 189), (189, 200, 190, 179), (581, 586, 202, 191), (191, 202, 203, 192), (192, 203, 204, 193), (193, 204, 205, 194), (194, 205, 206, 195), (195, 206, 207, 196), (196, 207, 208, 197), (197, 208, 209, 198), (199, 210, 211, 200), (200, 211, 201, 190), (586, 579, 213, 202), (202, 213, 214, 203), (203, 214, 215, 204), (204, 215, 216, 205), (205, 216, 217, 206), (206, 217, 218, 207), (207, 218, 219, 208), (208, 219, 220, 209), (210, 221, 222, 211), (211, 222, 212, 201), (579, 572, 224, 213), (213, 224, 225, 214), (214, 225, 226, 215), (215, 226, 227, 216), (216, 227, 228, 217), (217, 228, 229, 218), (218, 229, 230, 219), (219, 230, 231, 220), (221, 232, 233, 222), (222, 233, 223, 212), (572, 574, 235, 224), (224, 235, 236, 225), (225, 236, 237, 226), (226, 237, 238, 227), (227, 238, 239, 228), (228, 239, 240, 229), (229, 240, 241, 230), (230, 241, 242, 231), (232, 243, 244, 233), (233, 244, 234, 223), (574, 569, 246, 235), (235, 246, 247, 236), (236, 247, 275, 237), (237, 275, 248, 238), (238, 248, 249, 239), (239, 249, 250, 240), (240, 250, 251, 241), (241, 251, 252, 242), (243, 253, 254, 244), (244, 254, 245, 234), (257, 258, 275, 247), (261, 262, 251, 250), (591, 256, 246, 569), (592, 266, 276, 593), (273, 272, 3, 279), (265, 255, 245, 254), (258, 259, 248, 275), (268, 267, 0, 1), (270, 269, 2, 277), (272, 271, 278, 3), (262, 263, 252, 251), (269, 268, 1, 2), (271, 270, 277, 278), (259, 260, 249, 248), (256, 257, 247, 246), (260, 261, 250, 249), (264, 265, 254, 253), (266, 274, 280, 276), (544, 561, 293, 282), (282, 293, 294, 283), (283, 294, 295, 284), (284, 295, 296, 285), (285, 296, 297, 286), (286, 297, 298, 287), (287, 298, 299, 288), (288, 299, 300, 289), (290, 301, 302, 291), (291, 302, 292, 281), (561, 564, 304, 293), (293, 304, 305, 294), (294, 305, 306, 295), (295, 306, 307, 296), (296, 307, 308, 297), (297, 308, 309, 298), (298, 309, 310, 299), (299, 310, 311, 300), (301, 312, 313, 302), (302, 313, 303, 292), (564, 558, 315, 304), (304, 315, 316, 305), (305, 316, 317, 306), (306, 317, 318, 307), (307, 318, 319, 308), (308, 319, 320, 309), (309, 320, 321, 310), (310, 321, 322, 311), (312, 323, 324, 313), (313, 324, 314, 303), (558, 552, 326, 315), (315, 326, 327, 316), (316, 327, 328, 317), (317, 328, 329, 318), (318, 329, 330, 319), (319, 330, 331, 320), (320, 331, 332, 321), (321, 332, 333, 322), (323, 334, 335, 324), (324, 335, 325, 314), (552, 546, 337, 326), (326, 337, 338, 327), (327, 338, 339, 328), (328, 339, 340, 329), (329, 340, 341, 330), (330, 341, 342, 331), (331, 342, 343, 332), (332, 343, 344, 333), (334, 345, 346, 335), (335, 346, 336, 325), (546, 566, 348, 337), (337, 348, 349, 338), (338, 349, 350, 339), (339, 350, 351, 340), (340, 351, 352, 341), (341, 352, 353, 342), (342, 353, 354, 343), (343, 354, 355, 344), (345, 356, 357, 346), (346, 357, 347, 336), (566, 563, 359, 348), (348, 359, 360, 349), (349, 360, 361, 350), (350, 361, 362, 351), (351, 362, 363, 352), (352, 363, 364, 353), (353, 364, 365, 354), (354, 365, 366, 355), (356, 367, 368, 357), (357, 368, 358, 347), (563, 556, 370, 359), (359, 370, 371, 360), (360, 371, 372, 361), (361, 372, 373, 362), (362, 373, 374, 363), (363, 374, 375, 364), (364, 375, 376, 365), (365, 376, 377, 366), (367, 378, 379, 368), (368, 379, 369, 358), (556, 549, 381, 370), (370, 381, 382, 371), (371, 382, 383, 372), (372, 383, 384, 373), (373, 384, 385, 374), (374, 385, 386, 375), (375, 386, 387, 376), (376, 387, 388, 377), (378, 389, 390, 379), (379, 390, 380, 369), (549, 559, 392, 381), (381, 392, 393, 382), (382, 393, 394, 383), (383, 394, 395, 384), (384, 395, 396, 385), (385, 396, 397, 386), (386, 397, 398, 387), (387, 398, 399, 388), (389, 400, 401, 390), (390, 401, 391, 380), (559, 565, 403, 392), (392, 403, 404, 393), (393, 404, 405, 394), (394, 405, 406, 395), (395, 406, 407, 396), (396, 407, 408, 397), (397, 408, 409, 398), (398, 409, 410, 399), (400, 411, 412, 401), (401, 412, 402, 391), (565, 542, 414, 403), (403, 414, 415, 404), (404, 415, 416, 405), (405, 416, 417, 406), (406, 417, 418, 407), (407, 418, 419, 408), (408, 419, 420, 409), (409, 420, 421, 410), (411, 422, 423, 412), (412, 423, 413, 402), (542, 547, 425, 414), (414, 425, 426, 415), (415, 426, 427, 416), (416, 427, 428, 417), (417, 428, 429, 418), (418, 429, 430, 419), (419, 430, 431, 420), (420, 431, 432, 421), (422, 433, 434, 423), (423, 434, 424, 413), (547, 553, 436, 425), (425, 436, 437, 426), (426, 437, 438, 427), (427, 438, 439, 428), (428, 439, 440, 429), (429, 440, 441, 430), (430, 441, 442, 431), (431, 442, 443, 432), (433, 444, 445, 434), (434, 445, 435, 424), (553, 554, 447, 436), (436, 447, 448, 437), (437, 448, 449, 438), (438, 449, 450, 439), (439, 450, 451, 440), (440, 451, 452, 441), (441, 452, 453, 442), (442, 453, 454, 443), (444, 455, 456, 445), (445, 456, 446, 435), (554, 560, 458, 447), (447, 458, 459, 448), (448, 459, 460, 449), (449, 460, 461, 450), (450, 461, 462, 451), (451, 462, 463, 452), (452, 463, 464, 453), (453, 464, 465, 454), (455, 466, 467, 456), (456, 467, 457, 446), (560, 543, 469, 458), (458, 469, 470, 459), (459, 470, 471, 460), (460, 471, 472, 461), (461, 472, 473, 462), (462, 473, 474, 463), (463, 474, 475, 464), (464, 475, 476, 465), (467, 477, 468, 457), (543, 551, 479, 469), (469, 479, 480, 470), (470, 480, 481, 471), (471, 481, 482, 472), (472, 482, 483, 473), (473, 483, 484, 474), (474, 484, 485, 475), (475, 485, 486, 476), (477, 487, 478, 468), (551, 557, 489, 479), (479, 489, 490, 480), (480, 490, 491, 481), (481, 491, 492, 482), (482, 492, 493, 483), (483, 493, 494, 484), (484, 494, 495, 485), (487, 496, 488, 478), (557, 562, 498, 489), (489, 498, 499, 490), (490, 499, 500, 491), (491, 500, 501, 492), (492, 501, 502, 493), (493, 502, 503, 494), (494, 503, 504, 495), (496, 505, 497, 488), (562, 555, 507, 498), (498, 507, 508, 499), (499, 508, 509, 500), (500, 509, 510, 501), (501, 510, 511, 502), (502, 511, 512, 503), (503, 512, 513, 504), (505, 514, 506, 497), (555, 548, 516, 507), (507, 516, 517, 508), (508, 517, 518, 509), (509, 518, 519, 510), (510, 519, 520, 511), (511, 520, 521, 512), (512, 521, 522, 513), (514, 523, 515, 506), (548, 550, 525, 516), (516, 525, 526, 517), (517, 526, 527, 518), (518, 527, 528, 519), (519, 528, 529, 520), (520, 529, 530, 521), (521, 530, 531, 522), (523, 532, 524, 515), (550, 545, 534, 525), (525, 534, 535, 526), (526, 535, 536, 527), (527, 536, 537, 528), (528, 537, 538, 529), (529, 538, 539, 530), (530, 539, 540, 531), (532, 541, 533, 524), (524, 533, 545, 550), (515, 524, 550, 548), (506, 515, 548, 555), (497, 506, 555, 562), (488, 497, 562, 557), (478, 488, 557, 551), (468, 478, 551, 543), (457, 468, 543, 560), (446, 457, 560, 554), (435, 446, 554, 553), (424, 435, 553, 547), (413, 424, 547, 542), (402, 413, 542, 565), (391, 402, 565, 559), (380, 391, 559, 549), (369, 380, 549, 556), (358, 369, 556, 563), (347, 358, 563, 566), (336, 347, 566, 546), (325, 336, 546, 552), (314, 325, 552, 558), (303, 314, 558, 564), (292, 303, 564, 561), (281, 292, 561, 544), (267, 592, 593, 0), (255, 591, 569, 245), (234, 245, 569, 574), (223, 234, 574, 572), (212, 223, 572, 579), (201, 212, 579, 586), (190, 201, 586, 581), (179, 190, 581, 575), (168, 179, 575, 568), (157, 168, 568, 584), (146, 157, 584, 578), (135, 146, 578, 577), (124, 135, 577, 571), (113, 124, 571, 567), (102, 113, 567, 589), (91, 102, 589, 583), (80, 91, 583, 573), (69, 80, 573, 580), (59, 69, 580, 587), (49, 59, 587, 590), (40, 49, 590, 570), (31, 40, 570, 576), (22, 31, 576, 582), (13, 22, 582, 588), (4, 13, 588, 585), (276, 4, 585, 593)])
me_torus_002.materials.append(mat_pink)
me_torus_002.use_remesh_preserve_volume = False
me_torus_002.use_remesh_preserve_attributes = False
me_torus_002.use_mirror_vertex_groups = False
me_torus_002.update()

# ---- objects
ob_baselightingtop = bpy.data.objects.new('BaseLightingTop', me_torus_001)
ob_baseaccent = bpy.data.objects.new('BaseAccent', me_torus_000)
ob_base = bpy.data.objects.new('Base', me_torus_003)
ob_plane = bpy.data.objects.new('Plane', me_plane)
ob_topring = bpy.data.objects.new('TopRing', me_torus_002)
ob_lamp = bpy.data.objects.new('Lamp', light_lamp)
ob_camera = bpy.data.objects.new('Camera', cam_camera)

# ---- transforms, parenting, visibility, modifiers, constraints
ob_baselightingtop.location = (1.61, 0.0, 0.0)
ob_baselightingtop.rotation_euler = (0.0, -0.0, 3.142)
ob_baselightingtop.scale = (0.7976, 0.5743, 0.5185)
ob_baselightingtop.lineart.crease_threshold = 0.0
ob_baseaccent.location = (1.61, 0.0, 0.0)
ob_baseaccent.rotation_euler = (0.0, -0.0, 3.142)
ob_baseaccent.scale = (0.7976, 0.5743, 0.5185)
ob_baseaccent.lineart.crease_threshold = 0.0
ob_base.location = (1.61, 0.0, 0.0)
ob_base.rotation_euler = (0.0, -0.0, 3.142)
ob_base.scale = (0.7976, 0.5743, 0.5185)
ob_base.lineart.crease_threshold = 0.0
ob_plane.location = (0.9014, 0.004291, 0.05151)
ob_plane.scale = (1.406, 0.4659, 1.0)
ob_plane.lineart.crease_threshold = 0.0
ob_topring.location = (1.61, 0.0, 0.0)
ob_topring.rotation_euler = (0.0, -0.0, 3.142)
ob_topring.scale = (0.7976, 0.5743, 0.5185)
ob_topring.lineart.crease_threshold = 0.0
ob_lamp.location = (4.076, 1.005, 5.904)
ob_lamp.rotation_euler = (0.6503, 0.05522, 1.866)
ob_lamp.lock_rotations_4d = False
ob_lamp.empty_display_type = 'ARROWS'
ob_lamp.color = (0.0, 0.0, 0.0, 0.0)
ob_lamp.lineart.crease_threshold = 0.0
ob_camera.location = (7.481, -6.508, 5.344)
ob_camera.rotation_euler = (1.109, 0.0, 0.8149)
ob_camera.lock_rotations_4d = False
ob_camera.empty_display_type = 'ARROWS'
ob_camera.color = (0.0, 0.0, 0.0, 0.0)
ob_camera.display_type = 'WIRE'
ob_camera.lineart.crease_threshold = 0.0

# ---- collection membership
col_collection_1.objects.link(ob_baselightingtop)
col_collection_1.objects.link(ob_baseaccent)
col_collection_1.objects.link(ob_base)
col_collection_1.objects.link(ob_plane)
col_collection_1.objects.link(ob_topring)
col_collection_1.objects.link(ob_lamp)
col_collection_1.objects.link(ob_camera)

# ---- scene / render settings (as saved in the file)
scene.camera = ob_camera
scene.frame_start = 1; scene.frame_end = 250; scene.frame_set(1)
scene.render.engine = 'BLENDER_EEVEE_NEXT'
scene.render.resolution_percentage = 50
scene.render.dither_intensity = 0.0
scene.cycles.use_denoising = False
scene.cycles.samples = 128
scene.cycles.sampling_pattern = 'TABULATED_SOBOL'
scene.cycles.use_adaptive_sampling = False
scene.cycles.use_light_tree = False
scene.cycles.blur_glossy = 0.0
scene.cycles.sample_clamp_indirect = 0.0
scene.view_settings.view_transform = 'Standard'
bpy.context.view_layer.update()
